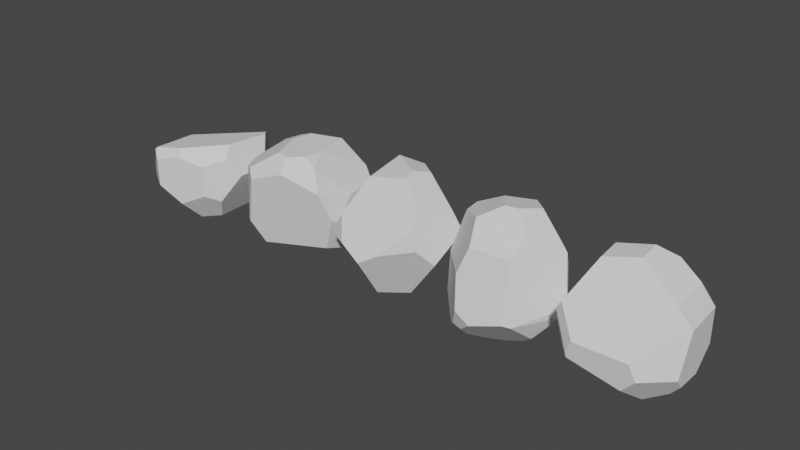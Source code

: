 # Source: Rocks_and_Pebbles.blend  (saved by Blender 2.81.16; exported with 4.5.12 LTS)
import bpy
from mathutils import Matrix  # noqa: F401  (used for matrix-valued properties, if any)

bpy.ops.wm.read_factory_settings(use_empty=True)
scene = bpy.context.scene
scene.name = 'Scene'

# ---- collections
col_collection = bpy.data.collections.new('Collection'); scene.collection.children.link(col_collection)

# ---- world
world_world = bpy.data.worlds.new('World'); scene.world = world_world
world_world.use_nodes = True; world_world.node_tree.nodes.clear()
_N = world_world.node_tree.nodes; _L = world_world.node_tree.links
n0 = _N.new('ShaderNodeOutputWorld'); n0.name = 'World Output'; n0.location = (300, 300)
n1 = _N.new('ShaderNodeBackground'); n1.name = 'Background'; n1.location = (10, 300)
n1.inputs[0].default_value = (0.05088, 0.05088, 0.05088, 1.0)
_L.new(n1.outputs[0], n0.inputs[0])
n0.is_active_output = True
world_world.color = (0.05088, 0.05088, 0.05088)
world_world.use_sun_shadow = False
world_world.sun_shadow_jitter_overblur = 0.0

# ---- meshes
me_rock_1 = bpy.data.meshes.new('Rock 1')
me_rock_1.from_pydata([(0.8416, 0.2788, 0.2005), (0.6265, 0.5318, 0.603), (0.8416, -0.1989, 0.2005), (-0.2981, -0.8683, 0.3771), (0.5442, 0.6287, 0.5819), (0.4003, 0.7979, 0.4486), (0.602, -0.1937, 0.649), (0.6965, -0.3676, 0.472), (0.4621, -0.6402, 0.3776), (0.06235, -0.7602, 0.4781), (0.02236, -0.6518, 0.5794), (-0.09258, 0.8834, 0.2188), (0.6683, 0.4826, -0.1264), (0.4003, 0.7979, -0.07758), (0.2443, 0.825, -0.1921), (-0.2981, -0.8683, -0.05204), (-0.8005, -0.5334, -0.139), (0.1216, 0.5134, -0.5863), (0.4511, 0.2464, -0.5361), (-0.7656, 0.3608, -0.2044), (-0.7868, -0.1628, -0.4807), (-0.4798, -0.05815, -0.7079), (-0.1829, 0.5543, -0.6386), (-0.1844, 0.8994, -0.08082), (-0.07391, 0.8802, -0.2326), (-0.2678, 0.741, -0.4538), (-0.4209, 0.7444, -0.3091), (0.6256, -0.4501, -0.2068), (0.4621, -0.6402, -0.1059), (0.05964, -0.761, -0.3036), (0.442, -0.3055, -0.5533), (0.1454, -0.4639, -0.6098), (-0.4563, -0.7629, 0.4756), (-0.4377, -0.732, 0.5044), (-0.5506, 0.03349, 0.4316), (-0.8001, -0.5337, 0.02811), (-0.7699, 0.2282, 0.1514), (-0.686, 0.2693, 0.2711)], [], [(12, 14, 13), (31, 28, 29), (22, 21, 19), (2, 0, 6), (6, 8, 7), (10, 3, 9), (9, 28, 8), (8, 27, 2), (6, 34, 10), (5, 11, 34), (26, 23, 24), (4, 12, 5), (13, 11, 5), (17, 24, 14), (12, 27, 18), (17, 21, 22), (35, 34, 36), (29, 16, 21), (23, 37, 11), (20, 36, 19), (32, 35, 15), (14, 18, 17), (18, 14, 12), (28, 30, 27), (30, 28, 31), (22, 26, 25), (26, 22, 19), (19, 21, 20), (7, 2, 6), (6, 0, 1), (8, 10, 9), (10, 8, 6), (32, 3, 33), (33, 3, 10), (28, 9, 29), (29, 9, 15), (15, 9, 3), (27, 8, 28), (8, 2, 7), (33, 10, 34), (34, 6, 4), (4, 6, 1), (4, 5, 34), (34, 11, 37), (26, 24, 25), (5, 12, 13), (12, 4, 0), (0, 4, 1), (11, 14, 23), (23, 14, 24), (14, 11, 13), (24, 17, 25), (25, 17, 22), (30, 18, 27), (27, 12, 2), (2, 12, 0), (21, 18, 31), (31, 18, 30), (21, 17, 18), (36, 34, 37), (34, 35, 33), (33, 35, 32), (16, 29, 15), (29, 21, 31), (21, 16, 20), (36, 37, 19), (19, 37, 26), (26, 37, 23), (35, 36, 16), (16, 36, 20), (3, 32, 15), (15, 35, 16)])
_uv = me_rock_1.uv_layers.new(name='UVMap')
_uv.uv.foreach_set('vector', [0.5874, 0.3932, 0.6869, 0.3727, 0.6588, 0.4107, 0.3121, 0.1994, 0.3631, 0.3991, 0.2847, 0.3296, 0.7731, 0.1846, 0.03513, 0.1382, 0.7789, 0.3615, 0.4647, 0.5014, 0.5424, 0.5014, 0.457, 0.6504, 0.457, 0.6504, 0.3633, 0.5602, 0.4273, 0.5919, 0.2819, 0.6264, 0.2157, 0.5587, 0.2857, 0.593, 0.2857, 0.593, 0.3631, 0.3991, 0.3633, 0.5602, 0.3633, 0.5602, 0.4079, 0.3651, 0.4647, 0.5014, 0.457, 0.6504, 0.34, 0.5763, 0.2819, 0.6264, 0.6587, 0.5823, 0.7461, 0.507, 0.34, 0.5763, 0.7945, 0.3295, 0.7636, 0.4085, 0.7444, 0.3583, 0.619, 0.6265, 0.5874, 0.3932, 0.6587, 0.5823, 0.6588, 0.4107, 0.7461, 0.507, 0.6587, 0.5823, 0.6825, 0.1975, 0.7444, 0.3583, 0.6869, 0.3727, 0.5874, 0.3932, 0.4079, 0.3651, 0.558, 0.2234, 0.6825, 0.1975, 0.03513, 0.1382, 0.7731, 0.1846, 0.1135, 0.4436, 0.34, 0.5763, 0.5584, 0.483, 0.2847, 0.3296, 0.1094, 0.3888, 0.03513, 0.1382, 0.7636, 0.4085, 0.5131, 0.524, 0.7461, 0.507, 0.03981, 0.2604, 0.5584, 0.483, 0.7789, 0.3615, 0.1866, 0.5908, 0.1135, 0.4436, 0.2153, 0.4182, 0.6869, 0.3727, 0.558, 0.2234, 0.6825, 0.1975, 0.558, 0.2234, 0.6869, 0.3727, 0.5874, 0.3932, 0.3631, 0.3991, 0.4165, 0.2278, 0.4079, 0.3651, 0.4165, 0.2278, 0.3631, 0.3991, 0.3121, 0.1994, 0.7731, 0.1846, 0.7945, 0.3295, 0.7854, 0.2715, 0.7945, 0.3295, 0.7731, 0.1846, 0.7789, 0.3615, 0.7789, 0.3615, 0.03513, 0.1382, 0.03981, 0.2604, 0.4273, 0.5919, 0.4647, 0.5014, 0.457, 0.6504, 0.457, 0.6504, 0.5424, 0.5014, 0.5964, 0.6338, 0.3633, 0.5602, 0.2819, 0.6264, 0.2857, 0.593, 0.2819, 0.6264, 0.3633, 0.5602, 0.457, 0.6504, 0.1866, 0.5908, 0.2157, 0.5587, 0.1907, 0.6004, 0.1907, 0.6004, 0.2157, 0.5587, 0.2819, 0.6264, 0.3631, 0.3991, 0.2857, 0.593, 0.2847, 0.3296, 0.2847, 0.3296, 0.2857, 0.593, 0.2153, 0.4182, 0.2153, 0.4182, 0.2857, 0.593, 0.2157, 0.5587, 0.4079, 0.3651, 0.3633, 0.5602, 0.3631, 0.3991, 0.3633, 0.5602, 0.4647, 0.5014, 0.4273, 0.5919, 0.1907, 0.6004, 0.2819, 0.6264, 0.34, 0.5763, 0.34, 0.5763, 0.457, 0.6504, 0.619, 0.6265, 0.619, 0.6265, 0.457, 0.6504, 0.5964, 0.6338, 0.619, 0.6265, 0.6587, 0.5823, 0.34, 0.5763, 0.34, 0.5763, 0.7461, 0.507, 0.5131, 0.524, 0.7945, 0.3295, 0.7444, 0.3583, 0.7854, 0.2715, 0.6587, 0.5823, 0.5874, 0.3932, 0.6588, 0.4107, 0.5874, 0.3932, 0.619, 0.6265, 0.5424, 0.5014, 0.5424, 0.5014, 0.619, 0.6265, 0.5964, 0.6338, 0.7461, 0.507, 0.6869, 0.3727, 0.7636, 0.4085, 0.7636, 0.4085, 0.6869, 0.3727, 0.7444, 0.3583, 0.6869, 0.3727, 0.7461, 0.507, 0.6588, 0.4107, 0.7444, 0.3583, 0.6825, 0.1975, 0.7854, 0.2715, 0.7854, 0.2715, 0.6825, 0.1975, 0.7731, 0.1846, 0.4165, 0.2278, 0.558, 0.2234, 0.4079, 0.3651, 0.4079, 0.3651, 0.5874, 0.3932, 0.4647, 0.5014, 0.4647, 0.5014, 0.5874, 0.3932, 0.5424, 0.5014, 0.03513, 0.1382, 0.558, 0.2234, 0.3121, 0.1994, 0.3121, 0.1994, 0.558, 0.2234, 0.4165, 0.2278, 0.03513, 0.1382, 0.6825, 0.1975, 0.558, 0.2234, 0.5584, 0.483, 0.34, 0.5763, 0.5131, 0.524, 0.34, 0.5763, 0.1135, 0.4436, 0.1907, 0.6004, 0.1907, 0.6004, 0.1135, 0.4436, 0.1866, 0.5908, 0.1094, 0.3888, 0.2847, 0.3296, 0.2153, 0.4182, 0.2847, 0.3296, 0.03513, 0.1382, 0.3121, 0.1994, 0.03513, 0.1382, 0.1094, 0.3888, 0.03981, 0.2604, 0.5584, 0.483, 0.5131, 0.524, 0.7789, 0.3615, 0.7789, 0.3615, 0.5131, 0.524, 0.7945, 0.3295, 0.7945, 0.3295, 0.5131, 0.524, 0.7636, 0.4085, 0.1135, 0.4436, 0.5584, 0.483, 0.1094, 0.3888, 0.1094, 0.3888, 0.5584, 0.483, 0.03981, 0.2604, 0.2157, 0.5587, 0.1866, 0.5908, 0.2153, 0.4182, 0.2153, 0.4182, 0.1135, 0.4436, 0.1094, 0.3888])
_ca = me_rock_1.color_attributes.new('Col', 'BYTE_COLOR', 'CORNER')
_ca.data.foreach_set('color', [0.07421, 0.15, 0.1714, 1.0, 0.07421, 0.15, 0.1714, 1.0, 0.07421, 0.15, 0.1714, 1.0, 0.01298, 0.03689, 0.05127, 1.0, 0.07421, 0.15, 0.1714, 1.0, 0.07421, 0.15, 0.1714, 1.0, 0.01298, 0.03689, 0.05127, 1.0, 0.01298, 0.03689, 0.05127, 1.0, 0.07421, 0.15, 0.1714, 1.0, 0.07421, 0.15, 0.1714, 1.0, 0.07421, 0.15, 0.1714, 1.0, 0.2747, 0.3564, 0.3813, 1.0, 0.2747, 0.3564, 0.3813, 1.0, 0.07421, 0.15, 0.1714, 1.0, 0.07421, 0.15, 0.1714, 1.0, 0.2747, 0.3564, 0.3813, 1.0, 0.2747, 0.3564, 0.3813, 1.0, 0.2747, 0.3564, 0.3813, 1.0, 0.2747, 0.3564, 0.3813, 1.0, 0.07421, 0.15, 0.1714, 1.0, 0.07421, 0.15, 0.1714, 1.0, 0.07421, 0.15, 0.1714, 1.0, 0.07421, 0.15, 0.1714, 1.0, 0.07421, 0.15, 0.1714, 1.0, 0.2747, 0.3564, 0.3813, 1.0, 0.07421, 0.15, 0.1714, 1.0, 0.2747, 0.3564, 0.3813, 1.0, 0.2747, 0.3564, 0.3813, 1.0, 0.07421, 0.15, 0.1714, 1.0, 0.07421, 0.15, 0.1714, 1.0, 0.07421, 0.15, 0.1714, 1.0, 0.07421, 0.15, 0.1714, 1.0, 0.07421, 0.15, 0.1714, 1.0, 0.2747, 0.3564, 0.3813, 1.0, 0.07421, 0.15, 0.1714, 1.0, 0.2747, 0.3564, 0.3813, 1.0, 0.07421, 0.15, 0.1714, 1.0, 0.07421, 0.15, 0.1714, 1.0, 0.2747, 0.3564, 0.3813, 1.0, 0.01298, 0.03689, 0.05127, 1.0, 0.07421, 0.15, 0.1714, 1.0, 0.07421, 0.15, 0.1714, 1.0, 0.07421, 0.15, 0.1714, 1.0, 0.07421, 0.15, 0.1714, 1.0, 0.01298, 0.03689, 0.05127, 1.0, 0.01298, 0.03689, 0.05127, 1.0, 0.01298, 0.03689, 0.05127, 1.0, 0.01298, 0.03689, 0.05127, 1.0, 0.07421, 0.15, 0.1714, 1.0, 0.07421, 0.15, 0.1714, 1.0, 0.07421, 0.15, 0.1714, 1.0, 0.07421, 0.15, 0.1714, 1.0, 0.07421, 0.15, 0.1714, 1.0, 0.01298, 0.03689, 0.05127, 1.0, 0.07421, 0.15, 0.1714, 1.0, 0.07421, 0.15, 0.1714, 1.0, 0.07421, 0.15, 0.1714, 1.0, 0.01298, 0.03689, 0.05127, 1.0, 0.07421, 0.15, 0.1714, 1.0, 0.07421, 0.15, 0.1714, 1.0, 0.2747, 0.3564, 0.3813, 1.0, 0.07421, 0.15, 0.1714, 1.0, 0.07421, 0.15, 0.1714, 1.0, 0.07421, 0.15, 0.1714, 1.0, 0.01298, 0.03689, 0.05127, 1.0, 0.01298, 0.03689, 0.05127, 1.0, 0.01298, 0.03689, 0.05127, 1.0, 0.07421, 0.15, 0.1714, 1.0, 0.07421, 0.15, 0.1714, 1.0, 0.07421, 0.15, 0.1714, 1.0, 0.01298, 0.03689, 0.05127, 1.0, 0.07421, 0.15, 0.1714, 1.0, 0.01298, 0.03689, 0.05127, 1.0, 0.07421, 0.15, 0.1714, 1.0, 0.01298, 0.03689, 0.05127, 1.0, 0.01298, 0.03689, 0.05127, 1.0, 0.07421, 0.15, 0.1714, 1.0, 0.01298, 0.03689, 0.05127, 1.0, 0.07421, 0.15, 0.1714, 1.0, 0.01298, 0.03689, 0.05127, 1.0, 0.07421, 0.15, 0.1714, 1.0, 0.07421, 0.15, 0.1714, 1.0, 0.01298, 0.03689, 0.05127, 1.0, 0.01298, 0.03689, 0.05127, 1.0, 0.07421, 0.15, 0.1714, 1.0, 0.07421, 0.15, 0.1714, 1.0, 0.2747, 0.3564, 0.3813, 1.0, 0.2747, 0.3564, 0.3813, 1.0, 0.07421, 0.15, 0.1714, 1.0, 0.2747, 0.3564, 0.3813, 1.0, 0.07421, 0.15, 0.1714, 1.0, 0.2747, 0.3564, 0.3813, 1.0, 0.2747, 0.3564, 0.3813, 1.0, 0.2747, 0.3564, 0.3813, 1.0, 0.07421, 0.15, 0.1714, 1.0, 0.2747, 0.3564, 0.3813, 1.0, 0.2747, 0.3564, 0.3813, 1.0, 0.2747, 0.3564, 0.3813, 1.0, 0.2747, 0.3564, 0.3813, 1.0, 0.2747, 0.3564, 0.3813, 1.0, 0.2747, 0.3564, 0.3813, 1.0, 0.2747, 0.3564, 0.3813, 1.0, 0.07421, 0.15, 0.1714, 1.0, 0.2747, 0.3564, 0.3813, 1.0, 0.07421, 0.15, 0.1714, 1.0, 0.07421, 0.15, 0.1714, 1.0, 0.2747, 0.3564, 0.3813, 1.0, 0.07421, 0.15, 0.1714, 1.0, 0.07421, 0.15, 0.1714, 1.0, 0.2747, 0.3564, 0.3813, 1.0, 0.2747, 0.3564, 0.3813, 1.0, 0.07421, 0.15, 0.1714, 1.0, 0.07421, 0.15, 0.1714, 1.0, 0.07421, 0.15, 0.1714, 1.0, 0.07421, 0.15, 0.1714, 1.0, 0.07421, 0.15, 0.1714, 1.0, 0.07421, 0.15, 0.1714, 1.0, 0.2747, 0.3564, 0.3813, 1.0, 0.2747, 0.3564, 0.3813, 1.0, 0.07421, 0.15, 0.1714, 1.0, 0.07421, 0.15, 0.1714, 1.0, 0.2747, 0.3564, 0.3813, 1.0, 0.2747, 0.3564, 0.3813, 1.0, 0.2747, 0.3564, 0.3813, 1.0, 0.2747, 0.3564, 0.3813, 1.0, 0.2747, 0.3564, 0.3813, 1.0, 0.2747, 0.3564, 0.3813, 1.0, 0.2747, 0.3564, 0.3813, 1.0, 0.07421, 0.15, 0.1714, 1.0, 0.07421, 0.15, 0.1714, 1.0, 0.07421, 0.15, 0.1714, 1.0, 0.07421, 0.15, 0.1714, 1.0, 0.07421, 0.15, 0.1714, 1.0, 0.07421, 0.15, 0.1714, 1.0, 0.01298, 0.03689, 0.05127, 1.0, 0.2747, 0.3564, 0.3813, 1.0, 0.07421, 0.15, 0.1714, 1.0, 0.07421, 0.15, 0.1714, 1.0, 0.07421, 0.15, 0.1714, 1.0, 0.2747, 0.3564, 0.3813, 1.0, 0.07421, 0.15, 0.1714, 1.0, 0.07421, 0.15, 0.1714, 1.0, 0.2747, 0.3564, 0.3813, 1.0, 0.2747, 0.3564, 0.3813, 1.0, 0.07421, 0.15, 0.1714, 1.0, 0.07421, 0.15, 0.1714, 1.0, 0.07421, 0.15, 0.1714, 1.0, 0.07421, 0.15, 0.1714, 1.0, 0.07421, 0.15, 0.1714, 1.0, 0.07421, 0.15, 0.1714, 1.0, 0.07421, 0.15, 0.1714, 1.0, 0.07421, 0.15, 0.1714, 1.0, 0.07421, 0.15, 0.1714, 1.0, 0.07421, 0.15, 0.1714, 1.0, 0.01298, 0.03689, 0.05127, 1.0, 0.01298, 0.03689, 0.05127, 1.0, 0.01298, 0.03689, 0.05127, 1.0, 0.01298, 0.03689, 0.05127, 1.0, 0.01298, 0.03689, 0.05127, 1.0, 0.01298, 0.03689, 0.05127, 1.0, 0.01298, 0.03689, 0.05127, 1.0, 0.07421, 0.15, 0.1714, 1.0, 0.07421, 0.15, 0.1714, 1.0, 0.07421, 0.15, 0.1714, 1.0, 0.07421, 0.15, 0.1714, 1.0, 0.07421, 0.15, 0.1714, 1.0, 0.07421, 0.15, 0.1714, 1.0, 0.07421, 0.15, 0.1714, 1.0, 0.01298, 0.03689, 0.05127, 1.0, 0.01298, 0.03689, 0.05127, 1.0, 0.01298, 0.03689, 0.05127, 1.0, 0.01298, 0.03689, 0.05127, 1.0, 0.01298, 0.03689, 0.05127, 1.0, 0.01298, 0.03689, 0.05127, 1.0, 0.01298, 0.03689, 0.05127, 1.0, 0.01298, 0.03689, 0.05127, 1.0, 0.01298, 0.03689, 0.05127, 1.0, 0.07421, 0.15, 0.1714, 1.0, 0.07421, 0.15, 0.1714, 1.0, 0.07421, 0.15, 0.1714, 1.0, 0.07421, 0.15, 0.1714, 1.0, 0.07421, 0.15, 0.1714, 1.0, 0.2747, 0.3564, 0.3813, 1.0, 0.2747, 0.3564, 0.3813, 1.0, 0.07421, 0.15, 0.1714, 1.0, 0.2747, 0.3564, 0.3813, 1.0, 0.07421, 0.15, 0.1714, 1.0, 0.07421, 0.15, 0.1714, 1.0, 0.07421, 0.15, 0.1714, 1.0, 0.07421, 0.15, 0.1714, 1.0, 0.01298, 0.03689, 0.05127, 1.0, 0.01298, 0.03689, 0.05127, 1.0, 0.01298, 0.03689, 0.05127, 1.0, 0.07421, 0.15, 0.1714, 1.0, 0.01298, 0.03689, 0.05127, 1.0, 0.07421, 0.15, 0.1714, 1.0, 0.07421, 0.15, 0.1714, 1.0, 0.07421, 0.15, 0.1714, 1.0, 0.07421, 0.15, 0.1714, 1.0, 0.07421, 0.15, 0.1714, 1.0, 0.07421, 0.15, 0.1714, 1.0, 0.07421, 0.15, 0.1714, 1.0, 0.07421, 0.15, 0.1714, 1.0, 0.07421, 0.15, 0.1714, 1.0, 0.07421, 0.15, 0.1714, 1.0, 0.07421, 0.15, 0.1714, 1.0, 0.07421, 0.15, 0.1714, 1.0, 0.07421, 0.15, 0.1714, 1.0, 0.07421, 0.15, 0.1714, 1.0, 0.01298, 0.03689, 0.05127, 1.0, 0.2747, 0.3564, 0.3813, 1.0, 0.2747, 0.3564, 0.3813, 1.0, 0.07421, 0.15, 0.1714, 1.0, 0.07421, 0.15, 0.1714, 1.0, 0.07421, 0.15, 0.1714, 1.0, 0.07421, 0.15, 0.1714, 1.0])
me_rock_1.use_remesh_fix_poles = True
me_rock_1.use_remesh_preserve_attributes = False
me_rock_1.use_mirror_vertex_groups = False
me_rock_1.use_paint_bone_selection = False
me_rock_1.use_paint_mask_vertex = True
me_rock_1.update()
me_rock_2 = bpy.data.meshes.new('Rock 2')
me_rock_2.from_pydata([(0.342, -0.3416, 0.7705), (0.1844, -0.555, 0.7893), (-0.2374, -0.01276, 0.7793), (-0.01225, -0.5095, 0.7959), (-0.3707, -0.7584, 0.5449), (0.2794, -0.7816, 0.624), (-0.1944, -0.9012, 0.4581), (-0.4012, -0.7846, -0.3047), (-0.2419, -0.6446, -0.6572), (-0.9285, -0.1001, -0.2199), (-0.8942, -0.1425, 0.3608), (-0.5679, -0.6087, 0.4687), (-0.5095, -0.7019, -0.3369), (-0.4164, -0.4904, -0.7409), (-0.6328, -0.5271, -0.4967), (0.7702, -0.555, 0.3758), (0.6985, -0.3486, -0.5676), (0.7779, -0.07751, -0.639), (0.8879, -0.4114, -0.04865), (0.9122, -0.2955, -0.1026), (0.3552, -0.02712, 0.7529), (0.5227, -0.3474, 0.6405), (0.8638, 0.01362, 0.2144), (-0.222, 0.3532, 0.7589), (-0.5263, 0.6478, 0.4417), (0.2072, 0.5633, 0.7278), (-0.03209, 0.7606, 0.5046), (0.7854, 0.5676, 0.1884), (0.0003228, 0.8469, 0.3392), (0.5933, 0.659, 0.3711), (0.8733, 0.01745, -0.5005), (0.8038, 0.4858, -0.2905), (-0.4037, -0.09319, -0.8659), (-0.8822, 0.1805, 0.3178), (0.4059, 0.5589, -0.6467), (0.3397, 0.3015, -0.8466), (-0.3303, 0.603, -0.6268), (-0.894, -0.09795, -0.3345), (-0.4879, 0.02705, -0.8086), (-0.4267, 0.5281, -0.6378), (-0.9159, -0.009855, -0.2613), (-0.553, 0.1576, 0.6425), (-0.4748, 0.387, 0.6567), (-0.5989, 0.5395, 0.5025), (-0.6656, 0.5023, 0.4501), (-0.2115, 0.8829, 0.131), (-0.3685, 0.8248, 0.1589), (-0.08896, 0.7406, -0.5159)], [], [(29, 28, 26), (8, 14, 13), (12, 8, 7), (40, 39, 38), (1, 21, 0), (3, 6, 5), (6, 4, 11), (3, 11, 4), (12, 11, 9), (8, 12, 14), (15, 7, 18), (9, 11, 10), (14, 9, 37), (30, 22, 19), (18, 19, 22), (0, 21, 20), (41, 2, 23), (12, 9, 14), (2, 11, 3), (3, 0, 2), (20, 22, 29), (46, 36, 39), (41, 11, 2), (30, 16, 17), (7, 5, 6), (11, 41, 10), (7, 11, 12), (6, 11, 7), (14, 32, 13), (3, 5, 1), (33, 40, 9), (16, 7, 8), (6, 3, 4), (15, 5, 7), (8, 35, 16), (35, 30, 17), (18, 7, 16), (5, 21, 1), (36, 38, 39), (37, 9, 40), (42, 24, 43), (21, 5, 15), (41, 42, 44), (35, 36, 47), (24, 44, 43), (40, 38, 37), (29, 26, 25), (28, 47, 45), (46, 26, 28), (27, 22, 31), (31, 22, 30), (18, 22, 15), (41, 23, 42), (2, 20, 23), (23, 20, 25), (20, 2, 0), (0, 3, 1), (20, 29, 25), (29, 22, 27), (22, 21, 15), (21, 22, 20), (36, 46, 47), (47, 46, 45), (18, 16, 19), (19, 16, 30), (32, 14, 38), (38, 14, 37), (33, 9, 10), (16, 35, 17), (35, 8, 32), (32, 8, 13), (30, 34, 31), (34, 30, 35), (32, 38, 35), (35, 38, 36), (24, 23, 26), (26, 23, 25), (24, 42, 23), (41, 33, 10), (33, 41, 44), (44, 42, 43), (35, 47, 34), (44, 46, 33), (33, 46, 40), (40, 46, 39), (46, 44, 24), (47, 28, 34), (34, 29, 31), (31, 29, 27), (29, 34, 28), (26, 46, 24), (46, 28, 45)])
_uv = me_rock_2.uv_layers.new(name='UVMap')
_uv.uv.foreach_set('vector', [0.6447, 0.6161, 0.7564, 0.6052, 0.7626, 0.6616, 0.1879, 0.262, 0.09804, 0.3251, 0.1223, 0.2224, 0.1396, 0.3806, 0.1879, 0.262, 0.1644, 0.3905, 0.3843, 0.4086, 0.8569, 0.2774, 0.8967, 0.1844, 0.31, 0.7809, 0.4186, 0.7207, 0.4055, 0.7716, 0.2786, 0.7842, 0.209, 0.6453, 0.3039, 0.7081, 0.209, 0.6453, 0.1757, 0.6782, 0.1269, 0.6502, 0.2786, 0.7842, 0.1269, 0.6502, 0.1757, 0.6782, 0.1396, 0.3806, 0.1269, 0.6502, 0.007292, 0.4223, 0.1879, 0.262, 0.1396, 0.3806, 0.09804, 0.3251, 0.4018, 0.6172, 0.1644, 0.3905, 0.4354, 0.4782, 0.007292, 0.4223, 0.1269, 0.6502, 0.0177, 0.6214, 0.09804, 0.3251, 0.007292, 0.4223, 0.01667, 0.3888, 0.5137, 0.3248, 0.5104, 0.5645, 0.456, 0.4606, 0.4354, 0.4782, 0.456, 0.4606, 0.5104, 0.5645, 0.4055, 0.7716, 0.4186, 0.7207, 0.497, 0.763, 0.7663, 0.7171, 0.4815, 0.7759, 0.6826, 0.7656, 0.1396, 0.3806, 0.007292, 0.4223, 0.09804, 0.3251, 0.4815, 0.7759, 0.1269, 0.6502, 0.2786, 0.7842, 0.2786, 0.7842, 0.4055, 0.7716, 0.4815, 0.7759, 0.497, 0.763, 0.5104, 0.5645, 0.6447, 0.6161, 0.819, 0.5448, 0.8297, 0.2759, 0.8438, 0.2806, 0.7663, 0.7171, 0.1269, 0.6502, 0.4815, 0.7759, 0.5137, 0.3248, 0.4222, 0.299, 0.4955, 0.2696, 0.1644, 0.3905, 0.3039, 0.7081, 0.209, 0.6453, 0.1269, 0.6502, 0.7663, 0.7171, 0.009344, 0.6246, 0.1644, 0.3905, 0.1269, 0.6502, 0.1396, 0.3806, 0.209, 0.6453, 0.1269, 0.6502, 0.1644, 0.3905, 0.09804, 0.3251, 0.812, 0.1495, 0.1223, 0.2224, 0.2786, 0.7842, 0.3039, 0.7081, 0.31, 0.7809, 0.9629, 0.6024, 0.2065, 0.4184, 0.007292, 0.4223, 0.4222, 0.299, 0.1644, 0.3905, 0.1879, 0.262, 0.209, 0.6453, 0.2786, 0.7842, 0.1757, 0.6782, 0.4018, 0.6172, 0.3039, 0.7081, 0.1644, 0.3905, 0.1879, 0.262, 0.6397, 0.1632, 0.4222, 0.299, 0.6342, 0.1648, 0.5137, 0.3248, 0.5011, 0.2793, 0.4354, 0.4782, 0.1644, 0.3905, 0.4222, 0.299, 0.3039, 0.7081, 0.4186, 0.7207, 0.31, 0.7809, 0.8305, 0.2746, 0.8967, 0.1844, 0.8566, 0.27, 0.01667, 0.3888, 0.007292, 0.4223, 2.006e-08, 0.4165, 0.8161, 0.7218, 0.8574, 0.6388, 0.875, 0.6543, 0.4186, 0.7207, 0.3039, 0.7081, 0.4018, 0.6172, 0.7663, 0.7171, 0.8161, 0.7218, 0.8929, 0.6419, 0.6342, 0.1648, 0.8305, 0.2746, 0.771, 0.3183, 0.8578, 0.627, 0.8929, 0.6419, 0.875, 0.6396, 0.3843, 0.4086, 0.8967, 0.1844, 0.007319, 0.3842, 0.6447, 0.6161, 0.7626, 0.6616, 0.6895, 0.7504, 0.7564, 0.6052, 0.771, 0.3183, 0.7903, 0.5359, 0.819, 0.5448, 0.7626, 0.6616, 0.7564, 0.6052, 0.61, 0.5537, 0.5104, 0.5645, 0.5974, 0.3987, 0.5974, 0.3987, 0.5104, 0.5645, 0.5137, 0.3248, 0.4354, 0.4782, 0.5104, 0.5645, 0.4148, 0.6302, 0.7663, 0.7171, 0.6826, 0.7656, 0.8161, 0.7218, 0.4815, 0.7759, 0.497, 0.763, 0.6826, 0.7656, 0.6826, 0.7656, 0.497, 0.763, 0.6756, 0.7494, 0.497, 0.763, 0.4815, 0.7759, 0.4055, 0.7716, 0.4055, 0.7716, 0.2786, 0.7842, 0.31, 0.7809, 0.497, 0.763, 0.6447, 0.6161, 0.6756, 0.7494, 0.6447, 0.6161, 0.5104, 0.5645, 0.61, 0.5537, 0.5104, 0.5645, 0.4186, 0.7207, 0.4148, 0.6302, 0.4186, 0.7207, 0.5104, 0.5645, 0.497, 0.763, 0.8297, 0.2759, 0.819, 0.5448, 0.771, 0.3183, 0.771, 0.3183, 0.819, 0.5448, 0.7903, 0.5359, 0.4354, 0.4782, 0.4222, 0.299, 0.456, 0.4606, 0.456, 0.4606, 0.4222, 0.299, 0.5137, 0.3248, 0.812, 0.1495, 0.09804, 0.3251, 0.8967, 0.1844, 0.8967, 0.1844, 0.09804, 0.3251, 0.01667, 0.3888, 0.9629, 0.6024, 0.007292, 0.4223, 0.01466, 0.6108, 0.4222, 0.299, 0.6397, 0.1632, 0.4993, 0.2668, 0.6397, 0.1632, 0.1879, 0.262, 0.812, 0.1495, 0.812, 0.1495, 0.1879, 0.262, 0.1223, 0.2224, 0.5137, 0.3248, 0.6654, 0.2649, 0.5974, 0.3987, 0.6654, 0.2649, 0.5137, 0.3248, 0.6342, 0.1648, 0.812, 0.1495, 0.8967, 0.1844, 0.6397, 0.1632, 0.6397, 0.1632, 0.8967, 0.1844, 0.8305, 0.2746, 0.8574, 0.6388, 0.6826, 0.7656, 0.7626, 0.6616, 0.7626, 0.6616, 0.6826, 0.7656, 0.6895, 0.7504, 0.8574, 0.6388, 0.8161, 0.7218, 0.6826, 0.7656, 0.7663, 0.7171, 0.9559, 0.6029, 0.005784, 0.6214, 0.9559, 0.6029, 0.7663, 0.7171, 0.8929, 0.6419, 0.8929, 0.6419, 0.8161, 0.7218, 0.8802, 0.6608, 0.6342, 0.1648, 0.771, 0.3183, 0.6654, 0.2649, 0.8929, 0.6419, 0.819, 0.5448, 0.9602, 0.5965, 0.9602, 0.5965, 0.819, 0.5448, 0.3843, 0.4086, 0.3843, 0.4086, 0.819, 0.5448, 0.8473, 0.2843, 0.819, 0.5448, 0.8929, 0.6419, 0.8578, 0.627, 0.771, 0.3183, 0.7564, 0.6052, 0.6654, 0.2649, 0.6654, 0.2649, 0.6447, 0.6161, 0.5974, 0.3987, 0.5974, 0.3987, 0.6447, 0.6161, 0.61, 0.5537, 0.6447, 0.6161, 0.6654, 0.2649, 0.7564, 0.6052, 0.7626, 0.6616, 0.819, 0.5448, 0.8578, 0.627, 0.819, 0.5448, 0.7564, 0.6052, 0.7903, 0.5359])
_ca = me_rock_2.color_attributes.new('Col', 'BYTE_COLOR', 'CORNER')
_ca.data.foreach_set('color', [0.07421, 0.15, 0.1714, 1.0, 0.07421, 0.15, 0.1714, 1.0, 0.07421, 0.15, 0.1714, 1.0, 0.01298, 0.03689, 0.05127, 1.0, 0.07421, 0.15, 0.1714, 1.0, 0.01298, 0.03689, 0.05127, 1.0, 0.07421, 0.15, 0.1714, 1.0, 0.01298, 0.03689, 0.05127, 1.0, 0.07421, 0.15, 0.1714, 1.0, 0.07421, 0.15, 0.1714, 1.0, 0.01298, 0.03689, 0.05127, 1.0, 0.01298, 0.03689, 0.05127, 1.0, 0.2747, 0.3564, 0.3813, 1.0, 0.07421, 0.15, 0.1714, 1.0, 0.2747, 0.3564, 0.3813, 1.0, 0.2747, 0.3564, 0.3813, 1.0, 0.07421, 0.15, 0.1714, 1.0, 0.07421, 0.15, 0.1714, 1.0, 0.07421, 0.15, 0.1714, 1.0, 0.07421, 0.15, 0.1714, 1.0, 0.07421, 0.15, 0.1714, 1.0, 0.2747, 0.3564, 0.3813, 1.0, 0.07421, 0.15, 0.1714, 1.0, 0.07421, 0.15, 0.1714, 1.0, 0.07421, 0.15, 0.1714, 1.0, 0.07421, 0.15, 0.1714, 1.0, 0.07421, 0.15, 0.1714, 1.0, 0.01298, 0.03689, 0.05127, 1.0, 0.07421, 0.15, 0.1714, 1.0, 0.07421, 0.15, 0.1714, 1.0, 0.07421, 0.15, 0.1714, 1.0, 0.07421, 0.15, 0.1714, 1.0, 0.07421, 0.15, 0.1714, 1.0, 0.07421, 0.15, 0.1714, 1.0, 0.07421, 0.15, 0.1714, 1.0, 0.07421, 0.15, 0.1714, 1.0, 0.07421, 0.15, 0.1714, 1.0, 0.07421, 0.15, 0.1714, 1.0, 0.07421, 0.15, 0.1714, 1.0, 0.07421, 0.15, 0.1714, 1.0, 0.07421, 0.15, 0.1714, 1.0, 0.07421, 0.15, 0.1714, 1.0, 0.07421, 0.15, 0.1714, 1.0, 0.07421, 0.15, 0.1714, 1.0, 0.07421, 0.15, 0.1714, 1.0, 0.2747, 0.3564, 0.3813, 1.0, 0.07421, 0.15, 0.1714, 1.0, 0.2747, 0.3564, 0.3813, 1.0, 0.2747, 0.3564, 0.3813, 1.0, 0.2747, 0.3564, 0.3813, 1.0, 0.2747, 0.3564, 0.3813, 1.0, 0.07421, 0.15, 0.1714, 1.0, 0.07421, 0.15, 0.1714, 1.0, 0.07421, 0.15, 0.1714, 1.0, 0.2747, 0.3564, 0.3813, 1.0, 0.07421, 0.15, 0.1714, 1.0, 0.2747, 0.3564, 0.3813, 1.0, 0.2747, 0.3564, 0.3813, 1.0, 0.2747, 0.3564, 0.3813, 1.0, 0.2747, 0.3564, 0.3813, 1.0, 0.2747, 0.3564, 0.3813, 1.0, 0.07421, 0.15, 0.1714, 1.0, 0.07421, 0.15, 0.1714, 1.0, 0.07421, 0.15, 0.1714, 1.0, 0.01298, 0.03689, 0.05127, 1.0, 0.01298, 0.03689, 0.05127, 1.0, 0.2747, 0.3564, 0.3813, 1.0, 0.07421, 0.15, 0.1714, 1.0, 0.2747, 0.3564, 0.3813, 1.0, 0.07421, 0.15, 0.1714, 1.0, 0.01298, 0.03689, 0.05127, 1.0, 0.01298, 0.03689, 0.05127, 1.0, 0.07421, 0.15, 0.1714, 1.0, 0.07421, 0.15, 0.1714, 1.0, 0.07421, 0.15, 0.1714, 1.0, 0.07421, 0.15, 0.1714, 1.0, 0.2747, 0.3564, 0.3813, 1.0, 0.07421, 0.15, 0.1714, 1.0, 0.07421, 0.15, 0.1714, 1.0, 0.07421, 0.15, 0.1714, 1.0, 0.07421, 0.15, 0.1714, 1.0, 0.07421, 0.15, 0.1714, 1.0, 0.07421, 0.15, 0.1714, 1.0, 0.07421, 0.15, 0.1714, 1.0, 0.07421, 0.15, 0.1714, 1.0, 0.01298, 0.03689, 0.05127, 1.0, 0.01298, 0.03689, 0.05127, 1.0, 0.2747, 0.3564, 0.3813, 1.0, 0.07421, 0.15, 0.1714, 1.0, 0.2747, 0.3564, 0.3813, 1.0, 0.07421, 0.15, 0.1714, 1.0, 0.07421, 0.15, 0.1714, 1.0, 0.07421, 0.15, 0.1714, 1.0, 0.01298, 0.03689, 0.05127, 1.0, 0.07421, 0.15, 0.1714, 1.0, 0.01298, 0.03689, 0.05127, 1.0, 0.07421, 0.15, 0.1714, 1.0, 0.2747, 0.3564, 0.3813, 1.0, 0.07421, 0.15, 0.1714, 1.0, 0.07421, 0.15, 0.1714, 1.0, 0.07421, 0.15, 0.1714, 1.0, 0.07421, 0.15, 0.1714, 1.0, 0.01298, 0.03689, 0.05127, 1.0, 0.01298, 0.03689, 0.05127, 1.0, 0.01298, 0.03689, 0.05127, 1.0, 0.01298, 0.03689, 0.05127, 1.0, 0.07421, 0.15, 0.1714, 1.0, 0.01298, 0.03689, 0.05127, 1.0, 0.07421, 0.15, 0.1714, 1.0, 0.07421, 0.15, 0.1714, 1.0, 0.01298, 0.03689, 0.05127, 1.0, 0.07421, 0.15, 0.1714, 1.0, 0.07421, 0.15, 0.1714, 1.0, 0.2747, 0.3564, 0.3813, 1.0, 0.01298, 0.03689, 0.05127, 1.0, 0.01298, 0.03689, 0.05127, 1.0, 0.01298, 0.03689, 0.05127, 1.0, 0.07421, 0.15, 0.1714, 1.0, 0.07421, 0.15, 0.1714, 1.0, 0.07421, 0.15, 0.1714, 1.0, 0.2747, 0.3564, 0.3813, 1.0, 0.07421, 0.15, 0.1714, 1.0, 0.07421, 0.15, 0.1714, 1.0, 0.07421, 0.15, 0.1714, 1.0, 0.07421, 0.15, 0.1714, 1.0, 0.07421, 0.15, 0.1714, 1.0, 0.2747, 0.3564, 0.3813, 1.0, 0.2747, 0.3564, 0.3813, 1.0, 0.07421, 0.15, 0.1714, 1.0, 0.01298, 0.03689, 0.05127, 1.0, 0.01298, 0.03689, 0.05127, 1.0, 0.07421, 0.15, 0.1714, 1.0, 0.07421, 0.15, 0.1714, 1.0, 0.07421, 0.15, 0.1714, 1.0, 0.07421, 0.15, 0.1714, 1.0, 0.07421, 0.15, 0.1714, 1.0, 0.01298, 0.03689, 0.05127, 1.0, 0.07421, 0.15, 0.1714, 1.0, 0.07421, 0.15, 0.1714, 1.0, 0.07421, 0.15, 0.1714, 1.0, 0.2747, 0.3564, 0.3813, 1.0, 0.07421, 0.15, 0.1714, 1.0, 0.07421, 0.15, 0.1714, 1.0, 0.07421, 0.15, 0.1714, 1.0, 0.07421, 0.15, 0.1714, 1.0, 0.07421, 0.15, 0.1714, 1.0, 0.07421, 0.15, 0.1714, 1.0, 0.07421, 0.15, 0.1714, 1.0, 0.07421, 0.15, 0.1714, 1.0, 0.07421, 0.15, 0.1714, 1.0, 0.07421, 0.15, 0.1714, 1.0, 0.07421, 0.15, 0.1714, 1.0, 0.07421, 0.15, 0.1714, 1.0, 0.07421, 0.15, 0.1714, 1.0, 0.07421, 0.15, 0.1714, 1.0, 0.07421, 0.15, 0.1714, 1.0, 0.2747, 0.3564, 0.3813, 1.0, 0.2747, 0.3564, 0.3813, 1.0, 0.2747, 0.3564, 0.3813, 1.0, 0.2747, 0.3564, 0.3813, 1.0, 0.2747, 0.3564, 0.3813, 1.0, 0.2747, 0.3564, 0.3813, 1.0, 0.2747, 0.3564, 0.3813, 1.0, 0.2747, 0.3564, 0.3813, 1.0, 0.2747, 0.3564, 0.3813, 1.0, 0.2747, 0.3564, 0.3813, 1.0, 0.2747, 0.3564, 0.3813, 1.0, 0.2747, 0.3564, 0.3813, 1.0, 0.2747, 0.3564, 0.3813, 1.0, 0.2747, 0.3564, 0.3813, 1.0, 0.2747, 0.3564, 0.3813, 1.0, 0.2747, 0.3564, 0.3813, 1.0, 0.07421, 0.15, 0.1714, 1.0, 0.2747, 0.3564, 0.3813, 1.0, 0.07421, 0.15, 0.1714, 1.0, 0.07421, 0.15, 0.1714, 1.0, 0.07421, 0.15, 0.1714, 1.0, 0.07421, 0.15, 0.1714, 1.0, 0.07421, 0.15, 0.1714, 1.0, 0.07421, 0.15, 0.1714, 1.0, 0.07421, 0.15, 0.1714, 1.0, 0.07421, 0.15, 0.1714, 1.0, 0.2747, 0.3564, 0.3813, 1.0, 0.01298, 0.03689, 0.05127, 1.0, 0.07421, 0.15, 0.1714, 1.0, 0.07421, 0.15, 0.1714, 1.0, 0.07421, 0.15, 0.1714, 1.0, 0.07421, 0.15, 0.1714, 1.0, 0.07421, 0.15, 0.1714, 1.0, 0.07421, 0.15, 0.1714, 1.0, 0.01298, 0.03689, 0.05127, 1.0, 0.07421, 0.15, 0.1714, 1.0, 0.07421, 0.15, 0.1714, 1.0, 0.01298, 0.03689, 0.05127, 1.0, 0.07421, 0.15, 0.1714, 1.0, 0.01298, 0.03689, 0.05127, 1.0, 0.07421, 0.15, 0.1714, 1.0, 0.01298, 0.03689, 0.05127, 1.0, 0.01298, 0.03689, 0.05127, 1.0, 0.07421, 0.15, 0.1714, 1.0, 0.07421, 0.15, 0.1714, 1.0, 0.07421, 0.15, 0.1714, 1.0, 0.07421, 0.15, 0.1714, 1.0, 0.07421, 0.15, 0.1714, 1.0, 0.01298, 0.03689, 0.05127, 1.0, 0.01298, 0.03689, 0.05127, 1.0, 0.01298, 0.03689, 0.05127, 1.0, 0.01298, 0.03689, 0.05127, 1.0, 0.01298, 0.03689, 0.05127, 1.0, 0.01298, 0.03689, 0.05127, 1.0, 0.01298, 0.03689, 0.05127, 1.0, 0.01298, 0.03689, 0.05127, 1.0, 0.01298, 0.03689, 0.05127, 1.0, 0.07421, 0.15, 0.1714, 1.0, 0.01298, 0.03689, 0.05127, 1.0, 0.07421, 0.15, 0.1714, 1.0, 0.01298, 0.03689, 0.05127, 1.0, 0.07421, 0.15, 0.1714, 1.0, 0.01298, 0.03689, 0.05127, 1.0, 0.01298, 0.03689, 0.05127, 1.0, 0.01298, 0.03689, 0.05127, 1.0, 0.01298, 0.03689, 0.05127, 1.0, 0.01298, 0.03689, 0.05127, 1.0, 0.01298, 0.03689, 0.05127, 1.0, 0.01298, 0.03689, 0.05127, 1.0, 0.07421, 0.15, 0.1714, 1.0, 0.2747, 0.3564, 0.3813, 1.0, 0.07421, 0.15, 0.1714, 1.0, 0.07421, 0.15, 0.1714, 1.0, 0.2747, 0.3564, 0.3813, 1.0, 0.2747, 0.3564, 0.3813, 1.0, 0.07421, 0.15, 0.1714, 1.0, 0.2747, 0.3564, 0.3813, 1.0, 0.2747, 0.3564, 0.3813, 1.0, 0.2747, 0.3564, 0.3813, 1.0, 0.07421, 0.15, 0.1714, 1.0, 0.07421, 0.15, 0.1714, 1.0, 0.07421, 0.15, 0.1714, 1.0, 0.2747, 0.3564, 0.3813, 1.0, 0.07421, 0.15, 0.1714, 1.0, 0.07421, 0.15, 0.1714, 1.0, 0.2747, 0.3564, 0.3813, 1.0, 0.07421, 0.15, 0.1714, 1.0, 0.01298, 0.03689, 0.05127, 1.0, 0.07421, 0.15, 0.1714, 1.0, 0.01298, 0.03689, 0.05127, 1.0, 0.07421, 0.15, 0.1714, 1.0, 0.07421, 0.15, 0.1714, 1.0, 0.07421, 0.15, 0.1714, 1.0, 0.07421, 0.15, 0.1714, 1.0, 0.07421, 0.15, 0.1714, 1.0, 0.07421, 0.15, 0.1714, 1.0, 0.07421, 0.15, 0.1714, 1.0, 0.07421, 0.15, 0.1714, 1.0, 0.01298, 0.03689, 0.05127, 1.0, 0.07421, 0.15, 0.1714, 1.0, 0.07421, 0.15, 0.1714, 1.0, 0.07421, 0.15, 0.1714, 1.0, 0.07421, 0.15, 0.1714, 1.0, 0.07421, 0.15, 0.1714, 1.0, 0.01298, 0.03689, 0.05127, 1.0, 0.01298, 0.03689, 0.05127, 1.0, 0.07421, 0.15, 0.1714, 1.0, 0.07421, 0.15, 0.1714, 1.0, 0.07421, 0.15, 0.1714, 1.0, 0.07421, 0.15, 0.1714, 1.0, 0.07421, 0.15, 0.1714, 1.0, 0.07421, 0.15, 0.1714, 1.0, 0.01298, 0.03689, 0.05127, 1.0, 0.07421, 0.15, 0.1714, 1.0, 0.07421, 0.15, 0.1714, 1.0, 0.07421, 0.15, 0.1714, 1.0, 0.07421, 0.15, 0.1714, 1.0, 0.07421, 0.15, 0.1714, 1.0, 0.07421, 0.15, 0.1714, 1.0, 0.07421, 0.15, 0.1714, 1.0])
me_rock_2.use_remesh_fix_poles = True
me_rock_2.use_remesh_preserve_attributes = False
me_rock_2.use_mirror_vertex_groups = False
me_rock_2.use_paint_bone_selection = False
me_rock_2.use_paint_mask_vertex = True
me_rock_2.update()
me_rock_3 = bpy.data.meshes.new('Rock 3')
me_rock_3.from_pydata([(-0.7873, 0.4643, -0.01946), (-0.7051, 0.5356, -0.3504), (-0.07856, 0.9104, 0.1213), (-0.5219, 0.6587, -0.4514), (-0.2721, 0.2927, 0.8986), (0.05474, 0.4417, 0.8092), (0.3313, 0.2266, 0.8337), (0.2452, -0.05128, 0.9274), (0.2996, -0.2504, 0.894), (-0.2765, -0.3204, 0.789), (0.7948, 0.1169, 0.4401), (0.6347, -0.4129, 0.6151), (0.8824, 0.2404, 0.1157), (-0.6094, 0.2154, -0.6736), (-0.4028, 0.5569, -0.645), (0.208, 0.4877, -0.7083), (-0.727, -0.6145, -0.08743), (0.8156, -0.284, -0.2273), (0.375, -0.2437, -0.8234), (0.004284, -0.5198, -0.8286), (-0.002042, -0.9126, -0.2074), (0.3724, 0.7541, -0.1413), (0.5401, 0.6132, -0.09955), (0.45, 0.6897, -0.1186), (0.4741, 0.6692, -0.1135), (0.5257, 0.6002, -0.2111), (0.6492, 0.5206, -0.07646), (0.4267, 0.664, -0.3189), (-0.5292, -0.6321, 0.273), (-0.7167, -0.6302, -0.07113), (-0.3667, -0.8238, -0.05112), (-0.5021, -0.3537, -0.6788), (-0.4188, -0.2707, -0.7571), (-0.5903, -0.03415, -0.7096), (-0.3457, -0.3716, -0.7774), (-0.6021, -0.3422, -0.6158), (-0.3627, 0.7172, 0.3194), (-0.43, 0.564, 0.5162), (-0.5186, 0.5027, 0.4805), (-0.7187, 0.5008, 0.1127), (-0.4635, 0.5032, 0.5819), (0.6678, -0.5649, 0.2204), (0.5532, -0.6328, 0.249), (0.6436, -0.5782, 0.3385), (0.7015, -0.5465, 0.05538), (0.2424, -0.8209, -0.05918)], [], [(45, 42, 9), (18, 20, 19), (7, 5, 4), (10, 6, 11), (17, 44, 45), (18, 13, 15), (15, 13, 14), (17, 20, 18), (9, 7, 4), (9, 8, 7), (40, 38, 9), (31, 32, 34), (14, 13, 1), (34, 32, 18), (7, 6, 5), (8, 6, 7), (30, 29, 16), (14, 1, 3), (42, 43, 11), (3, 0, 2), (1, 0, 3), (11, 6, 8), (9, 11, 8), (3, 15, 14), (13, 0, 1), (38, 37, 36), (15, 27, 25), (2, 15, 3), (0, 13, 16), (15, 17, 18), (10, 17, 12), (11, 43, 41), (16, 9, 0), (27, 23, 25), (17, 25, 26), (5, 6, 24), (10, 12, 26), (6, 10, 22), (15, 2, 21), (2, 5, 23), (30, 28, 29), (20, 9, 28), (28, 9, 16), (16, 13, 33), (13, 18, 32), (16, 35, 31), (20, 31, 34), (39, 0, 9), (5, 37, 40), (2, 0, 39), (5, 2, 36), (44, 42, 45), (44, 17, 10), (45, 9, 20), (17, 45, 20), (40, 9, 4), (32, 31, 33), (33, 31, 35), (34, 18, 19), (30, 16, 20), (42, 11, 9), (37, 38, 40), (38, 36, 39), (15, 25, 17), (11, 41, 10), (25, 22, 26), (22, 25, 24), (24, 25, 23), (23, 27, 21), (17, 26, 12), (5, 24, 23), (10, 26, 22), (6, 22, 24), (15, 21, 27), (2, 23, 21), (20, 28, 30), (28, 16, 29), (16, 33, 35), (13, 32, 33), (16, 31, 20), (20, 34, 19), (39, 9, 38), (5, 40, 4), (2, 39, 36), (5, 36, 37), (42, 41, 43), (41, 42, 44), (44, 10, 41)])
_uv = me_rock_3.uv_layers.new(name='UVMap')
_uv.uv.foreach_set('vector', [0.3109, 0.4812, 0.3985, 0.5879, 0.4793, 0.7956, 0.4463, 0.1825, 0.2638, 0.4314, 0.2913, 0.1812, 0.49, 0.8848, 0.72, 0.8119, 0.8425, 0.8538, 0.5426, 0.6483, 0.6127, 0.8153, 0.4264, 0.7152, 0.4615, 0.4234, 0.4122, 0.5194, 0.3109, 0.4812, 0.4463, 0.1825, 0.932, 0.2489, 0.6907, 0.2302, 0.6907, 0.2302, 0.932, 0.2489, 0.8343, 0.269, 0.4615, 0.4234, 0.2638, 0.4314, 0.4463, 0.1825, 0.4793, 0.7956, 0.49, 0.8848, 0.8614, 0.866, 0.4793, 0.7956, 0.431, 0.855, 0.49, 0.8848, 0.8466, 0.7132, 0.8045, 0.6626, 0.4793, 0.7956, 0.2679, 0.2495, 0.2972, 0.2175, 0.2775, 0.2073, 0.8343, 0.269, 0.932, 0.2489, 0.8737, 0.382, 0.2775, 0.2073, 0.2972, 0.2175, 0.4463, 0.1825, 0.49, 0.8848, 0.6127, 0.8153, 0.72, 0.8119, 0.431, 0.855, 0.6127, 0.8153, 0.49, 0.8848, 0.2143, 0.4844, 0.219, 0.4752, 0.2239, 0.4694, 0.8343, 0.269, 0.8737, 0.382, 0.8437, 0.3471, 0.3985, 0.5879, 0.4024, 0.6176, 0.4264, 0.7152, 0.8437, 0.3471, 0.8329, 0.4911, 0.7598, 0.5618, 0.8737, 0.382, 0.8329, 0.4911, 0.8437, 0.3471, 0.4264, 0.7152, 0.6127, 0.8153, 0.431, 0.855, 0.4793, 0.7956, 0.4264, 0.7152, 0.431, 0.855, 0.8437, 0.3471, 0.6907, 0.2302, 0.8343, 0.269, 0.932, 0.2489, 0.8329, 0.4911, 0.8737, 0.382, 0.8045, 0.6626, 0.8172, 0.6794, 0.8088, 0.6143, 0.6907, 0.2302, 0.6646, 0.3858, 0.635, 0.429, 0.7576, 0.5362, 0.6907, 0.2302, 0.8437, 0.3471, 0.8329, 0.4911, 0.932, 0.2489, 0.2239, 0.4694, 0.6907, 0.2302, 0.4615, 0.4234, 0.4463, 0.1825, 0.5426, 0.6483, 0.4615, 0.4234, 0.5534, 0.5362, 0.4264, 0.7152, 0.4024, 0.6176, 0.4095, 0.5752, 0.2239, 0.4694, 0.4793, 0.7956, 0.8329, 0.4911, 0.6646, 0.3858, 0.6629, 0.4637, 0.635, 0.429, 0.4615, 0.4234, 0.635, 0.429, 0.6149, 0.4732, 0.72, 0.8119, 0.6127, 0.8153, 0.6532, 0.4651, 0.5426, 0.6483, 0.5534, 0.5362, 0.6149, 0.4732, 0.6127, 0.8153, 0.5426, 0.6483, 0.638, 0.4666, 0.6907, 0.2302, 0.7576, 0.5362, 0.6778, 0.4516, 0.7534, 0.5385, 0.72, 0.8119, 0.6629, 0.4637, 0.2143, 0.4844, 0.2654, 0.602, 0.219, 0.4752, 0.2638, 0.4314, 0.4793, 0.7956, 0.2654, 0.602, 0.2654, 0.602, 0.4793, 0.7956, 0.2239, 0.4694, 0.2239, 0.4694, 0.932, 0.2489, 0.595, 0.2364, 0.932, 0.2489, 0.4463, 0.1825, 0.2972, 0.2175, 0.2239, 0.4694, 0.2598, 0.2722, 0.2679, 0.2495, 0.2638, 0.4314, 0.2679, 0.2495, 0.2775, 0.2073, 0.835, 0.5356, 0.8329, 0.4911, 0.4793, 0.7956, 0.72, 0.8119, 0.8172, 0.6794, 0.8409, 0.7096, 0.7598, 0.5618, 0.8329, 0.4911, 0.835, 0.5356, 0.72, 0.8119, 0.7598, 0.5618, 0.8088, 0.6143, 0.4122, 0.5194, 0.3985, 0.5879, 0.3109, 0.4812, 0.4122, 0.5194, 0.4615, 0.4234, 0.5426, 0.6483, 0.3109, 0.4812, 0.4793, 0.7956, 0.2638, 0.4314, 0.4615, 0.4234, 0.3109, 0.4812, 0.2638, 0.4314, 0.8466, 0.7132, 0.4793, 0.7956, 0.8614, 0.866, 0.2972, 0.2175, 0.2679, 0.2495, 0.595, 0.2364, 0.595, 0.2364, 0.2679, 0.2495, 0.2598, 0.2722, 0.2775, 0.2073, 0.4463, 0.1825, 0.2913, 0.1812, 0.2143, 0.4844, 0.2239, 0.4694, 0.2638, 0.4314, 0.3985, 0.5879, 0.4264, 0.7152, 0.4793, 0.7956, 0.8172, 0.6794, 0.8045, 0.6626, 0.8466, 0.7132, 0.8045, 0.6626, 0.8088, 0.6143, 0.835, 0.5356, 0.6907, 0.2302, 0.635, 0.429, 0.4615, 0.4234, 0.4264, 0.7152, 0.4095, 0.5752, 0.5426, 0.6483, 0.635, 0.429, 0.638, 0.4666, 0.6149, 0.4732, 0.638, 0.4666, 0.635, 0.429, 0.6532, 0.4651, 0.6532, 0.4651, 0.635, 0.429, 0.6629, 0.4637, 0.6629, 0.4637, 0.6646, 0.3858, 0.677, 0.452, 0.4615, 0.4234, 0.6149, 0.4732, 0.5534, 0.5362, 0.72, 0.8119, 0.6532, 0.4651, 0.6629, 0.4637, 0.5426, 0.6483, 0.6149, 0.4732, 0.638, 0.4666, 0.6127, 0.8153, 0.638, 0.4666, 0.6532, 0.4651, 0.6907, 0.2302, 0.6778, 0.4516, 0.6646, 0.3858, 0.7534, 0.5385, 0.6629, 0.4637, 0.677, 0.452, 0.2638, 0.4314, 0.2654, 0.602, 0.2143, 0.4844, 0.2654, 0.602, 0.2239, 0.4694, 0.219, 0.4752, 0.2239, 0.4694, 0.595, 0.2364, 0.2598, 0.2722, 0.932, 0.2489, 0.2972, 0.2175, 0.595, 0.2364, 0.2239, 0.4694, 0.2679, 0.2495, 0.2638, 0.4314, 0.2638, 0.4314, 0.2775, 0.2073, 0.2913, 0.1812, 0.835, 0.5356, 0.4793, 0.7956, 0.8045, 0.6626, 0.72, 0.8119, 0.8409, 0.7096, 0.8425, 0.8538, 0.7598, 0.5618, 0.835, 0.5356, 0.8088, 0.6143, 0.72, 0.8119, 0.8088, 0.6143, 0.8172, 0.6794, 0.3985, 0.5879, 0.4095, 0.5752, 0.4024, 0.6176, 0.4095, 0.5752, 0.3985, 0.5879, 0.4122, 0.5194, 0.4122, 0.5194, 0.5426, 0.6483, 0.4095, 0.5752])
_ca = me_rock_3.color_attributes.new('Col', 'BYTE_COLOR', 'CORNER')
_ca.data.foreach_set('color', [0.07421, 0.15, 0.1714, 1.0, 0.07421, 0.15, 0.1714, 1.0, 0.2747, 0.3564, 0.3813, 1.0, 0.01298, 0.03689, 0.05127, 1.0, 0.07421, 0.15, 0.1714, 1.0, 0.01298, 0.03689, 0.05127, 1.0, 0.2747, 0.3564, 0.3813, 1.0, 0.2747, 0.3564, 0.3813, 1.0, 0.2747, 0.3564, 0.3813, 1.0, 0.07421, 0.15, 0.1714, 1.0, 0.2747, 0.3564, 0.3813, 1.0, 0.07421, 0.15, 0.1714, 1.0, 0.07421, 0.15, 0.1714, 1.0, 0.07421, 0.15, 0.1714, 1.0, 0.07421, 0.15, 0.1714, 1.0, 0.01298, 0.03689, 0.05127, 1.0, 0.01298, 0.03689, 0.05127, 1.0, 0.01298, 0.03689, 0.05127, 1.0, 0.01298, 0.03689, 0.05127, 1.0, 0.01298, 0.03689, 0.05127, 1.0, 0.01298, 0.03689, 0.05127, 1.0, 0.07421, 0.15, 0.1714, 1.0, 0.07421, 0.15, 0.1714, 1.0, 0.01298, 0.03689, 0.05127, 1.0, 0.2747, 0.3564, 0.3813, 1.0, 0.2747, 0.3564, 0.3813, 1.0, 0.2747, 0.3564, 0.3813, 1.0, 0.2747, 0.3564, 0.3813, 1.0, 0.2747, 0.3564, 0.3813, 1.0, 0.2747, 0.3564, 0.3813, 1.0, 0.07421, 0.15, 0.1714, 1.0, 0.07421, 0.15, 0.1714, 1.0, 0.2747, 0.3564, 0.3813, 1.0, 0.01298, 0.03689, 0.05127, 1.0, 0.01298, 0.03689, 0.05127, 1.0, 0.01298, 0.03689, 0.05127, 1.0, 0.01298, 0.03689, 0.05127, 1.0, 0.01298, 0.03689, 0.05127, 1.0, 0.07421, 0.15, 0.1714, 1.0, 0.01298, 0.03689, 0.05127, 1.0, 0.01298, 0.03689, 0.05127, 1.0, 0.01298, 0.03689, 0.05127, 1.0, 0.2747, 0.3564, 0.3813, 1.0, 0.2747, 0.3564, 0.3813, 1.0, 0.2747, 0.3564, 0.3813, 1.0, 0.2747, 0.3564, 0.3813, 1.0, 0.2747, 0.3564, 0.3813, 1.0, 0.2747, 0.3564, 0.3813, 1.0, 0.07421, 0.15, 0.1714, 1.0, 0.07421, 0.15, 0.1714, 1.0, 0.07421, 0.15, 0.1714, 1.0, 0.01298, 0.03689, 0.05127, 1.0, 0.07421, 0.15, 0.1714, 1.0, 0.07421, 0.15, 0.1714, 1.0, 0.07421, 0.15, 0.1714, 1.0, 0.07421, 0.15, 0.1714, 1.0, 0.07421, 0.15, 0.1714, 1.0, 0.07421, 0.15, 0.1714, 1.0, 0.07421, 0.15, 0.1714, 1.0, 0.07421, 0.15, 0.1714, 1.0, 0.07421, 0.15, 0.1714, 1.0, 0.07421, 0.15, 0.1714, 1.0, 0.07421, 0.15, 0.1714, 1.0, 0.07421, 0.15, 0.1714, 1.0, 0.2747, 0.3564, 0.3813, 1.0, 0.2747, 0.3564, 0.3813, 1.0, 0.2747, 0.3564, 0.3813, 1.0, 0.07421, 0.15, 0.1714, 1.0, 0.2747, 0.3564, 0.3813, 1.0, 0.07421, 0.15, 0.1714, 1.0, 0.01298, 0.03689, 0.05127, 1.0, 0.01298, 0.03689, 0.05127, 1.0, 0.01298, 0.03689, 0.05127, 1.0, 0.07421, 0.15, 0.1714, 1.0, 0.07421, 0.15, 0.1714, 1.0, 0.07421, 0.15, 0.1714, 1.0, 0.07421, 0.15, 0.1714, 1.0, 0.07421, 0.15, 0.1714, 1.0, 0.01298, 0.03689, 0.05127, 1.0, 0.07421, 0.15, 0.1714, 1.0, 0.07421, 0.15, 0.1714, 1.0, 0.07421, 0.15, 0.1714, 1.0, 0.01298, 0.03689, 0.05127, 1.0, 0.07421, 0.15, 0.1714, 1.0, 0.07421, 0.15, 0.1714, 1.0, 0.01298, 0.03689, 0.05127, 1.0, 0.07421, 0.15, 0.1714, 1.0, 0.01298, 0.03689, 0.05127, 1.0, 0.07421, 0.15, 0.1714, 1.0, 0.01298, 0.03689, 0.05127, 1.0, 0.07421, 0.15, 0.1714, 1.0, 0.07421, 0.15, 0.1714, 1.0, 0.07421, 0.15, 0.1714, 1.0, 0.07421, 0.15, 0.1714, 1.0, 0.07421, 0.15, 0.1714, 1.0, 0.07421, 0.15, 0.1714, 1.0, 0.07421, 0.15, 0.1714, 1.0, 0.2747, 0.3564, 0.3813, 1.0, 0.07421, 0.15, 0.1714, 1.0, 0.07421, 0.15, 0.1714, 1.0, 0.07421, 0.15, 0.1714, 1.0, 0.07421, 0.15, 0.1714, 1.0, 0.07421, 0.15, 0.1714, 1.0, 0.07421, 0.15, 0.1714, 1.0, 0.07421, 0.15, 0.1714, 1.0, 0.2747, 0.3564, 0.3813, 1.0, 0.2747, 0.3564, 0.3813, 1.0, 0.07421, 0.15, 0.1714, 1.0, 0.07421, 0.15, 0.1714, 1.0, 0.07421, 0.15, 0.1714, 1.0, 0.07421, 0.15, 0.1714, 1.0, 0.2747, 0.3564, 0.3813, 1.0, 0.07421, 0.15, 0.1714, 1.0, 0.07421, 0.15, 0.1714, 1.0, 0.01298, 0.03689, 0.05127, 1.0, 0.07421, 0.15, 0.1714, 1.0, 0.07421, 0.15, 0.1714, 1.0, 0.07421, 0.15, 0.1714, 1.0, 0.2747, 0.3564, 0.3813, 1.0, 0.07421, 0.15, 0.1714, 1.0, 0.07421, 0.15, 0.1714, 1.0, 0.07421, 0.15, 0.1714, 1.0, 0.07421, 0.15, 0.1714, 1.0, 0.07421, 0.15, 0.1714, 1.0, 0.2747, 0.3564, 0.3813, 1.0, 0.07421, 0.15, 0.1714, 1.0, 0.07421, 0.15, 0.1714, 1.0, 0.2747, 0.3564, 0.3813, 1.0, 0.07421, 0.15, 0.1714, 1.0, 0.07421, 0.15, 0.1714, 1.0, 0.01298, 0.03689, 0.05127, 1.0, 0.01298, 0.03689, 0.05127, 1.0, 0.01298, 0.03689, 0.05127, 1.0, 0.01298, 0.03689, 0.05127, 1.0, 0.01298, 0.03689, 0.05127, 1.0, 0.07421, 0.15, 0.1714, 1.0, 0.01298, 0.03689, 0.05127, 1.0, 0.01298, 0.03689, 0.05127, 1.0, 0.07421, 0.15, 0.1714, 1.0, 0.01298, 0.03689, 0.05127, 1.0, 0.01298, 0.03689, 0.05127, 1.0, 0.07421, 0.15, 0.1714, 1.0, 0.07421, 0.15, 0.1714, 1.0, 0.2747, 0.3564, 0.3813, 1.0, 0.2747, 0.3564, 0.3813, 1.0, 0.07421, 0.15, 0.1714, 1.0, 0.07421, 0.15, 0.1714, 1.0, 0.07421, 0.15, 0.1714, 1.0, 0.07421, 0.15, 0.1714, 1.0, 0.07421, 0.15, 0.1714, 1.0, 0.2747, 0.3564, 0.3813, 1.0, 0.07421, 0.15, 0.1714, 1.0, 0.07421, 0.15, 0.1714, 1.0, 0.07421, 0.15, 0.1714, 1.0, 0.07421, 0.15, 0.1714, 1.0, 0.07421, 0.15, 0.1714, 1.0, 0.07421, 0.15, 0.1714, 1.0, 0.07421, 0.15, 0.1714, 1.0, 0.07421, 0.15, 0.1714, 1.0, 0.07421, 0.15, 0.1714, 1.0, 0.2747, 0.3564, 0.3813, 1.0, 0.07421, 0.15, 0.1714, 1.0, 0.07421, 0.15, 0.1714, 1.0, 0.07421, 0.15, 0.1714, 1.0, 0.07421, 0.15, 0.1714, 1.0, 0.07421, 0.15, 0.1714, 1.0, 0.2747, 0.3564, 0.3813, 1.0, 0.2747, 0.3564, 0.3813, 1.0, 0.01298, 0.03689, 0.05127, 1.0, 0.01298, 0.03689, 0.05127, 1.0, 0.01298, 0.03689, 0.05127, 1.0, 0.01298, 0.03689, 0.05127, 1.0, 0.01298, 0.03689, 0.05127, 1.0, 0.01298, 0.03689, 0.05127, 1.0, 0.01298, 0.03689, 0.05127, 1.0, 0.01298, 0.03689, 0.05127, 1.0, 0.01298, 0.03689, 0.05127, 1.0, 0.07421, 0.15, 0.1714, 1.0, 0.07421, 0.15, 0.1714, 1.0, 0.07421, 0.15, 0.1714, 1.0, 0.07421, 0.15, 0.1714, 1.0, 0.07421, 0.15, 0.1714, 1.0, 0.2747, 0.3564, 0.3813, 1.0, 0.07421, 0.15, 0.1714, 1.0, 0.07421, 0.15, 0.1714, 1.0, 0.07421, 0.15, 0.1714, 1.0, 0.07421, 0.15, 0.1714, 1.0, 0.07421, 0.15, 0.1714, 1.0, 0.07421, 0.15, 0.1714, 1.0, 0.01298, 0.03689, 0.05127, 1.0, 0.07421, 0.15, 0.1714, 1.0, 0.07421, 0.15, 0.1714, 1.0, 0.07421, 0.15, 0.1714, 1.0, 0.07421, 0.15, 0.1714, 1.0, 0.07421, 0.15, 0.1714, 1.0, 0.07421, 0.15, 0.1714, 1.0, 0.07421, 0.15, 0.1714, 1.0, 0.07421, 0.15, 0.1714, 1.0, 0.07421, 0.15, 0.1714, 1.0, 0.07421, 0.15, 0.1714, 1.0, 0.07421, 0.15, 0.1714, 1.0, 0.07421, 0.15, 0.1714, 1.0, 0.07421, 0.15, 0.1714, 1.0, 0.07421, 0.15, 0.1714, 1.0, 0.07421, 0.15, 0.1714, 1.0, 0.07421, 0.15, 0.1714, 1.0, 0.07421, 0.15, 0.1714, 1.0, 0.07421, 0.15, 0.1714, 1.0, 0.07421, 0.15, 0.1714, 1.0, 0.07421, 0.15, 0.1714, 1.0, 0.2747, 0.3564, 0.3813, 1.0, 0.07421, 0.15, 0.1714, 1.0, 0.07421, 0.15, 0.1714, 1.0, 0.07421, 0.15, 0.1714, 1.0, 0.07421, 0.15, 0.1714, 1.0, 0.07421, 0.15, 0.1714, 1.0, 0.2747, 0.3564, 0.3813, 1.0, 0.07421, 0.15, 0.1714, 1.0, 0.07421, 0.15, 0.1714, 1.0, 0.01298, 0.03689, 0.05127, 1.0, 0.07421, 0.15, 0.1714, 1.0, 0.07421, 0.15, 0.1714, 1.0, 0.07421, 0.15, 0.1714, 1.0, 0.07421, 0.15, 0.1714, 1.0, 0.07421, 0.15, 0.1714, 1.0, 0.07421, 0.15, 0.1714, 1.0, 0.07421, 0.15, 0.1714, 1.0, 0.07421, 0.15, 0.1714, 1.0, 0.07421, 0.15, 0.1714, 1.0, 0.07421, 0.15, 0.1714, 1.0, 0.07421, 0.15, 0.1714, 1.0, 0.07421, 0.15, 0.1714, 1.0, 0.01298, 0.03689, 0.05127, 1.0, 0.01298, 0.03689, 0.05127, 1.0, 0.01298, 0.03689, 0.05127, 1.0, 0.01298, 0.03689, 0.05127, 1.0, 0.01298, 0.03689, 0.05127, 1.0, 0.07421, 0.15, 0.1714, 1.0, 0.01298, 0.03689, 0.05127, 1.0, 0.07421, 0.15, 0.1714, 1.0, 0.07421, 0.15, 0.1714, 1.0, 0.01298, 0.03689, 0.05127, 1.0, 0.01298, 0.03689, 0.05127, 1.0, 0.07421, 0.15, 0.1714, 1.0, 0.2747, 0.3564, 0.3813, 1.0, 0.07421, 0.15, 0.1714, 1.0, 0.2747, 0.3564, 0.3813, 1.0, 0.07421, 0.15, 0.1714, 1.0, 0.2747, 0.3564, 0.3813, 1.0, 0.07421, 0.15, 0.1714, 1.0, 0.07421, 0.15, 0.1714, 1.0, 0.07421, 0.15, 0.1714, 1.0, 0.2747, 0.3564, 0.3813, 1.0, 0.07421, 0.15, 0.1714, 1.0, 0.07421, 0.15, 0.1714, 1.0, 0.07421, 0.15, 0.1714, 1.0, 0.07421, 0.15, 0.1714, 1.0, 0.07421, 0.15, 0.1714, 1.0, 0.07421, 0.15, 0.1714, 1.0, 0.07421, 0.15, 0.1714, 1.0, 0.07421, 0.15, 0.1714, 1.0, 0.07421, 0.15, 0.1714, 1.0, 0.07421, 0.15, 0.1714, 1.0, 0.07421, 0.15, 0.1714, 1.0])
me_rock_3.use_remesh_fix_poles = True
me_rock_3.use_remesh_preserve_attributes = False
me_rock_3.use_mirror_vertex_groups = False
me_rock_3.use_paint_bone_selection = False
me_rock_3.use_paint_mask_vertex = True
me_rock_3.update()
me_rock_4 = bpy.data.meshes.new('Rock 4')
me_rock_4.from_pydata([(0.7787, 0.04557, 0.5976), (-0.0151, -0.1104, 0.9613), (0.1628, -0.07897, 0.9604), (0.3233, 0.2453, 0.8948), (0.06116, 0.5152, 0.8269), (-0.2928, 0.2888, 0.8646), (-0.2708, -0.3617, 0.8153), (-0.7032, 0.2535, 0.6641), (-0.6848, 0.009792, 0.6505), (-0.8377, -0.1761, -0.5188), (-0.7354, -0.2566, 0.1442), (-0.1273, -0.6892, 0.5625), (-0.2529, -0.7821, 0.192), (0.536, -0.3686, 0.7044), (0.4237, -0.6248, 0.5362), (0.818, 0.07926, 0.4936), (0.9075, 0.01847, -0.232), (0.01596, 0.7, 0.6022), (-0.759, 0.468, 0.4014), (-0.5654, 0.6703, 0.2965), (-0.8477, -0.07008, -0.5264), (-0.3058, 0.8183, -0.357), (-0.4795, 0.7439, -0.06434), (-0.7916, 0.42, 0.1474), (0.4729, -0.7908, -0.2927), (-0.1896, -0.8741, -0.2891), (0.02737, -0.8756, -0.4288), (-0.4252, 0.3908, -0.7623), (0.1631, 0.8686, -0.2651), (0.3712, 0.7771, -0.3135), (0.8704, 0.09257, -0.3301), (0.5595, 0.548, -0.4773), (0.6369, 0.4949, -0.4228), (-0.02885, -0.4221, -0.8439), (0.5394, -0.6876, -0.3501), (0.5815, -0.2607, -0.6962), (0.8617, -0.02678, -0.3733), (0.2908, 0.8368, 0.02623), (0.2511, 0.8672, -0.1848), (0.3244, 0.8317, -0.2268), (0.4538, 0.7581, -0.06875), (-0.07261, 0.1798, -0.8924), (0.3044, 0.2156, -0.8065), (0.4221, -0.2003, -0.8228), (-0.01744, 0.01033, -0.8974), (0.2026, -0.2577, -0.8765), (-0.4303, -0.6276, -0.6458), (-0.1523, -0.7916, -0.585), (-0.2929, -0.7734, -0.551), (-0.1832, -0.6096, -0.7556)], [], [(48, 46, 49), (5, 3, 4), (23, 18, 19), (2, 14, 13), (1, 14, 2), (37, 40, 39), (10, 11, 6), (8, 5, 7), (25, 48, 47), (11, 1, 6), (3, 2, 13), (25, 47, 26), (6, 5, 8), (1, 5, 6), (10, 6, 8), (17, 5, 4), (20, 10, 23), (23, 22, 27), (45, 44, 42), (25, 24, 12), (11, 10, 12), (37, 39, 38), (29, 32, 31), (23, 19, 22), (29, 42, 28), (44, 45, 33), (34, 16, 14), (30, 16, 36), (16, 40, 15), (1, 3, 5), (28, 39, 29), (22, 37, 28), (32, 42, 31), (33, 34, 26), (25, 10, 46), (9, 44, 46), (2, 3, 1), (34, 35, 36), (15, 17, 3), (48, 49, 47), (14, 1, 11), (3, 13, 0), (5, 19, 7), (7, 19, 18), (19, 5, 17), (7, 18, 8), (8, 23, 10), (18, 23, 8), (10, 20, 9), (20, 23, 27), (27, 22, 21), (43, 45, 42), (42, 44, 41), (11, 12, 14), (14, 12, 24), (24, 25, 26), (32, 29, 40), (40, 29, 39), (27, 21, 41), (41, 28, 42), (21, 28, 41), (42, 29, 31), (34, 14, 24), (14, 15, 13), (13, 15, 0), (15, 14, 16), (16, 34, 36), (40, 16, 32), (32, 16, 30), (28, 38, 39), (17, 22, 19), (22, 28, 21), (28, 37, 38), (37, 22, 17), (43, 42, 35), (35, 42, 36), (36, 42, 30), (30, 42, 32), (35, 45, 43), (45, 34, 33), (33, 47, 49), (26, 47, 33), (26, 34, 24), (34, 45, 35), (10, 25, 12), (25, 46, 48), (46, 10, 9), (49, 46, 33), (33, 46, 44), (44, 27, 41), (27, 44, 20), (20, 44, 9), (37, 17, 40), (40, 17, 15), (15, 3, 0), (3, 17, 4)])
_uv = me_rock_4.uv_layers.new(name='UVMap')
_uv.uv.foreach_set('vector', [0.2013, 0.2942, 0.201, 0.2582, 0.2197, 0.2012, 0.7705, 0.821, 0.6166, 0.8337, 0.7188, 0.7961, 0.9073, 0.5369, 0.8956, 0.6217, 0.8423, 0.5863, 0.4953, 0.8949, 0.3616, 0.6714, 0.4354, 0.7457, 0.4512, 0.895, 0.3616, 0.6714, 0.4953, 0.8949, 0.694, 0.4984, 0.6606, 0.4652, 0.6798, 0.414, 0.4439, 0.5428, 0.2804, 0.6969, 0.3028, 0.8078, 0.7722, 0.7186, 0.7705, 0.821, 0.908, 0.7196, 0.2489, 0.3897, 0.2013, 0.2942, 0.2252, 0.2821, 0.2804, 0.6969, 0.4512, 0.895, 0.3028, 0.8078, 0.6166, 0.8337, 0.4953, 0.8949, 0.4354, 0.7457, 0.2489, 0.3897, 0.2252, 0.2821, 0.2632, 0.343, 0.3028, 0.8078, 0.7705, 0.821, 0.7722, 0.7186, 0.4512, 0.895, 0.7705, 0.821, 0.3028, 0.8078, 0.4439, 0.5428, 0.3028, 0.8078, 0.7722, 0.7186, 0.7334, 0.7026, 0.7705, 0.821, 0.7188, 0.7961, 0.8014, 0.3074, 0.4439, 0.5428, 0.9073, 0.5369, 0.9073, 0.5369, 0.827, 0.4668, 0.8617, 0.2049, 0.3957, 0.1235, 0.5941, 0.09398, 0.5981, 0.1548, 0.2489, 0.3897, 0.3475, 0.391, 0.3153, 0.5514, 0.2804, 0.6969, 0.4439, 0.5428, 0.3153, 0.5514, 0.694, 0.4984, 0.6798, 0.414, 0.7011, 0.4272, 0.6764, 0.3843, 0.6078, 0.3454, 0.6204, 0.3316, 0.9073, 0.5369, 0.8423, 0.5863, 0.827, 0.4668, 0.6875, 0.3923, 0.5981, 0.1548, 0.7152, 0.4004, 0.5941, 0.09398, 0.3957, 0.1235, 0.2901, 0.1378, 0.3699, 0.3707, 0.5118, 0.4114, 0.3616, 0.6714, 0.5253, 0.3787, 0.5118, 0.4114, 0.5186, 0.375, 0.5118, 0.4114, 0.6608, 0.449, 0.5239, 0.6515, 0.4512, 0.895, 0.6166, 0.8337, 0.7705, 0.821, 0.7152, 0.4004, 0.6875, 0.4132, 0.6875, 0.3923, 0.827, 0.4668, 0.694, 0.4984, 0.7152, 0.4004, 0.6078, 0.3454, 0.5981, 0.1548, 0.626, 0.3239, 0.2901, 0.1378, 0.3699, 0.3707, 0.2632, 0.343, 0.2489, 0.3897, 0.4439, 0.5428, 0.201, 0.2582, 0.5214, 0.3104, 0.5941, 0.09398, 0.201, 0.2582, 0.4953, 0.8949, 0.6166, 0.8337, 0.4512, 0.895, 0.3699, 0.3707, 0.4491, 0.2322, 0.5047, 0.3635, 0.5239, 0.6515, 0.7334, 0.7026, 0.6166, 0.8337, 0.2013, 0.2942, 0.2197, 0.2012, 0.2252, 0.2821, 0.3616, 0.6714, 0.4512, 0.895, 0.2804, 0.6969, 0.6166, 0.8337, 0.4354, 0.7457, 0.5184, 0.6874, 0.7705, 0.821, 0.8423, 0.5863, 0.908, 0.7196, 0.908, 0.7196, 0.8423, 0.5863, 0.8956, 0.6217, 0.8423, 0.5863, 0.7705, 0.821, 0.7334, 0.7026, 0.908, 0.7196, 0.8956, 0.6217, 0.7722, 0.7186, 0.7722, 0.7186, 0.9073, 0.5369, 0.4439, 0.5428, 0.8956, 0.6217, 0.9073, 0.5369, 0.7722, 0.7186, 0.4439, 0.5428, 0.8014, 0.3074, 0.5214, 0.3104, 0.8014, 0.3074, 0.9073, 0.5369, 0.8617, 0.2049, 0.8617, 0.2049, 0.827, 0.4668, 0.7965, 0.3693, 0.4502, 0.164, 0.3957, 0.1235, 0.5981, 0.1548, 0.5981, 0.1548, 0.5941, 0.09398, 0.7134, 0.09767, 0.2804, 0.6969, 0.3153, 0.5514, 0.3616, 0.6714, 0.3616, 0.6714, 0.3153, 0.5514, 0.3475, 0.391, 0.3475, 0.391, 0.2489, 0.3897, 0.2632, 0.343, 0.6078, 0.3454, 0.6764, 0.3843, 0.6608, 0.449, 0.6608, 0.449, 0.6764, 0.3843, 0.6798, 0.414, 0.8624, 0.2015, 0.7974, 0.356, 0.7134, 0.09767, 0.7134, 0.09767, 0.7152, 0.4004, 0.5981, 0.1548, 0.7974, 0.356, 0.7152, 0.4004, 0.7134, 0.09767, 0.5981, 0.1548, 0.6875, 0.3923, 0.6302, 0.3299, 0.3699, 0.3707, 0.3616, 0.6714, 0.3475, 0.391, 0.3616, 0.6714, 0.5239, 0.6515, 0.4354, 0.7457, 0.4354, 0.7457, 0.5239, 0.6515, 0.5194, 0.6834, 0.5239, 0.6515, 0.3616, 0.6714, 0.5118, 0.4114, 0.5118, 0.4114, 0.3699, 0.3707, 0.5029, 0.3864, 0.6608, 0.449, 0.5118, 0.4114, 0.6078, 0.3454, 0.6078, 0.3454, 0.5118, 0.4114, 0.5253, 0.3787, 0.7152, 0.4004, 0.7011, 0.4272, 0.6875, 0.4132, 0.7334, 0.7026, 0.827, 0.4668, 0.8423, 0.5863, 0.827, 0.4668, 0.7152, 0.4004, 0.7898, 0.3663, 0.7152, 0.4004, 0.694, 0.4984, 0.7011, 0.4272, 0.694, 0.4984, 0.827, 0.4668, 0.7334, 0.7026, 0.4502, 0.164, 0.5981, 0.1548, 0.4491, 0.2322, 0.4491, 0.2322, 0.5981, 0.1548, 0.5186, 0.375, 0.5186, 0.375, 0.5981, 0.1548, 0.5253, 0.3787, 0.5253, 0.3787, 0.5981, 0.1548, 0.6078, 0.3454, 0.4491, 0.2322, 0.3957, 0.1235, 0.4502, 0.164, 0.3957, 0.1235, 0.3699, 0.3707, 0.2901, 0.1378, 0.2901, 0.1378, 0.2252, 0.2821, 0.2197, 0.2012, 0.2632, 0.343, 0.2252, 0.2821, 0.2901, 0.1378, 0.2632, 0.343, 0.3699, 0.3707, 0.3475, 0.391, 0.3699, 0.3707, 0.3957, 0.1235, 0.4491, 0.2322, 0.4439, 0.5428, 0.2489, 0.3897, 0.3153, 0.5514, 0.2489, 0.3897, 0.201, 0.2582, 0.2013, 0.2942, 0.201, 0.2582, 0.4439, 0.5428, 0.5214, 0.3104, 0.2197, 0.2012, 0.201, 0.2582, 0.2901, 0.1378, 0.2901, 0.1378, 0.201, 0.2582, 0.5941, 0.09398, 0.5941, 0.09398, 0.8642, 0.2033, 0.7134, 0.09767, 0.8642, 0.2033, 0.5941, 0.09398, 0.8014, 0.3074, 0.8014, 0.3074, 0.5941, 0.09398, 0.5214, 0.3104, 0.694, 0.4984, 0.7334, 0.7026, 0.6606, 0.4652, 0.6606, 0.4652, 0.7334, 0.7026, 0.5239, 0.6515, 0.5239, 0.6515, 0.6166, 0.8337, 0.5192, 0.6878, 0.6166, 0.8337, 0.7334, 0.7026, 0.7188, 0.7961])
_ca = me_rock_4.color_attributes.new('Col', 'BYTE_COLOR', 'CORNER')
_ca.data.foreach_set('color', [0.07421, 0.15, 0.1714, 1.0, 0.01298, 0.03689, 0.05127, 1.0, 0.01298, 0.03689, 0.05127, 1.0, 0.2747, 0.3564, 0.3813, 1.0, 0.2747, 0.3564, 0.3813, 1.0, 0.2747, 0.3564, 0.3813, 1.0, 0.07421, 0.15, 0.1714, 1.0, 0.07421, 0.15, 0.1714, 1.0, 0.07421, 0.15, 0.1714, 1.0, 0.2747, 0.3564, 0.3813, 1.0, 0.07421, 0.15, 0.1714, 1.0, 0.2747, 0.3564, 0.3813, 1.0, 0.2747, 0.3564, 0.3813, 1.0, 0.07421, 0.15, 0.1714, 1.0, 0.2747, 0.3564, 0.3813, 1.0, 0.07421, 0.15, 0.1714, 1.0, 0.07421, 0.15, 0.1714, 1.0, 0.07421, 0.15, 0.1714, 1.0, 0.07421, 0.15, 0.1714, 1.0, 0.07421, 0.15, 0.1714, 1.0, 0.2747, 0.3564, 0.3813, 1.0, 0.07421, 0.15, 0.1714, 1.0, 0.2747, 0.3564, 0.3813, 1.0, 0.07421, 0.15, 0.1714, 1.0, 0.07421, 0.15, 0.1714, 1.0, 0.07421, 0.15, 0.1714, 1.0, 0.01298, 0.03689, 0.05127, 1.0, 0.07421, 0.15, 0.1714, 1.0, 0.2747, 0.3564, 0.3813, 1.0, 0.2747, 0.3564, 0.3813, 1.0, 0.2747, 0.3564, 0.3813, 1.0, 0.2747, 0.3564, 0.3813, 1.0, 0.2747, 0.3564, 0.3813, 1.0, 0.07421, 0.15, 0.1714, 1.0, 0.01298, 0.03689, 0.05127, 1.0, 0.07421, 0.15, 0.1714, 1.0, 0.2747, 0.3564, 0.3813, 1.0, 0.2747, 0.3564, 0.3813, 1.0, 0.07421, 0.15, 0.1714, 1.0, 0.2747, 0.3564, 0.3813, 1.0, 0.2747, 0.3564, 0.3813, 1.0, 0.2747, 0.3564, 0.3813, 1.0, 0.07421, 0.15, 0.1714, 1.0, 0.2747, 0.3564, 0.3813, 1.0, 0.07421, 0.15, 0.1714, 1.0, 0.07421, 0.15, 0.1714, 1.0, 0.2747, 0.3564, 0.3813, 1.0, 0.2747, 0.3564, 0.3813, 1.0, 0.01298, 0.03689, 0.05127, 1.0, 0.07421, 0.15, 0.1714, 1.0, 0.07421, 0.15, 0.1714, 1.0, 0.07421, 0.15, 0.1714, 1.0, 0.07421, 0.15, 0.1714, 1.0, 0.01298, 0.03689, 0.05127, 1.0, 0.01298, 0.03689, 0.05127, 1.0, 0.01298, 0.03689, 0.05127, 1.0, 0.01298, 0.03689, 0.05127, 1.0, 0.07421, 0.15, 0.1714, 1.0, 0.07421, 0.15, 0.1714, 1.0, 0.07421, 0.15, 0.1714, 1.0, 0.07421, 0.15, 0.1714, 1.0, 0.07421, 0.15, 0.1714, 1.0, 0.07421, 0.15, 0.1714, 1.0, 0.07421, 0.15, 0.1714, 1.0, 0.07421, 0.15, 0.1714, 1.0, 0.07421, 0.15, 0.1714, 1.0, 0.07421, 0.15, 0.1714, 1.0, 0.07421, 0.15, 0.1714, 1.0, 0.07421, 0.15, 0.1714, 1.0, 0.07421, 0.15, 0.1714, 1.0, 0.07421, 0.15, 0.1714, 1.0, 0.07421, 0.15, 0.1714, 1.0, 0.07421, 0.15, 0.1714, 1.0, 0.01298, 0.03689, 0.05127, 1.0, 0.07421, 0.15, 0.1714, 1.0, 0.01298, 0.03689, 0.05127, 1.0, 0.01298, 0.03689, 0.05127, 1.0, 0.01298, 0.03689, 0.05127, 1.0, 0.07421, 0.15, 0.1714, 1.0, 0.07421, 0.15, 0.1714, 1.0, 0.07421, 0.15, 0.1714, 1.0, 0.07421, 0.15, 0.1714, 1.0, 0.07421, 0.15, 0.1714, 1.0, 0.07421, 0.15, 0.1714, 1.0, 0.07421, 0.15, 0.1714, 1.0, 0.07421, 0.15, 0.1714, 1.0, 0.07421, 0.15, 0.1714, 1.0, 0.2747, 0.3564, 0.3813, 1.0, 0.2747, 0.3564, 0.3813, 1.0, 0.2747, 0.3564, 0.3813, 1.0, 0.07421, 0.15, 0.1714, 1.0, 0.07421, 0.15, 0.1714, 1.0, 0.07421, 0.15, 0.1714, 1.0, 0.07421, 0.15, 0.1714, 1.0, 0.07421, 0.15, 0.1714, 1.0, 0.07421, 0.15, 0.1714, 1.0, 0.07421, 0.15, 0.1714, 1.0, 0.01298, 0.03689, 0.05127, 1.0, 0.07421, 0.15, 0.1714, 1.0, 0.01298, 0.03689, 0.05127, 1.0, 0.07421, 0.15, 0.1714, 1.0, 0.07421, 0.15, 0.1714, 1.0, 0.07421, 0.15, 0.1714, 1.0, 0.07421, 0.15, 0.1714, 1.0, 0.01298, 0.03689, 0.05127, 1.0, 0.01298, 0.03689, 0.05127, 1.0, 0.01298, 0.03689, 0.05127, 1.0, 0.01298, 0.03689, 0.05127, 1.0, 0.2747, 0.3564, 0.3813, 1.0, 0.2747, 0.3564, 0.3813, 1.0, 0.2747, 0.3564, 0.3813, 1.0, 0.07421, 0.15, 0.1714, 1.0, 0.01298, 0.03689, 0.05127, 1.0, 0.07421, 0.15, 0.1714, 1.0, 0.07421, 0.15, 0.1714, 1.0, 0.07421, 0.15, 0.1714, 1.0, 0.2747, 0.3564, 0.3813, 1.0, 0.07421, 0.15, 0.1714, 1.0, 0.01298, 0.03689, 0.05127, 1.0, 0.01298, 0.03689, 0.05127, 1.0, 0.07421, 0.15, 0.1714, 1.0, 0.2747, 0.3564, 0.3813, 1.0, 0.07421, 0.15, 0.1714, 1.0, 0.2747, 0.3564, 0.3813, 1.0, 0.2747, 0.3564, 0.3813, 1.0, 0.07421, 0.15, 0.1714, 1.0, 0.2747, 0.3564, 0.3813, 1.0, 0.07421, 0.15, 0.1714, 1.0, 0.07421, 0.15, 0.1714, 1.0, 0.07421, 0.15, 0.1714, 1.0, 0.07421, 0.15, 0.1714, 1.0, 0.07421, 0.15, 0.1714, 1.0, 0.07421, 0.15, 0.1714, 1.0, 0.2747, 0.3564, 0.3813, 1.0, 0.07421, 0.15, 0.1714, 1.0, 0.07421, 0.15, 0.1714, 1.0, 0.07421, 0.15, 0.1714, 1.0, 0.07421, 0.15, 0.1714, 1.0, 0.07421, 0.15, 0.1714, 1.0, 0.07421, 0.15, 0.1714, 1.0, 0.07421, 0.15, 0.1714, 1.0, 0.07421, 0.15, 0.1714, 1.0, 0.07421, 0.15, 0.1714, 1.0, 0.07421, 0.15, 0.1714, 1.0, 0.07421, 0.15, 0.1714, 1.0, 0.01298, 0.03689, 0.05127, 1.0, 0.01298, 0.03689, 0.05127, 1.0, 0.01298, 0.03689, 0.05127, 1.0, 0.07421, 0.15, 0.1714, 1.0, 0.01298, 0.03689, 0.05127, 1.0, 0.01298, 0.03689, 0.05127, 1.0, 0.07421, 0.15, 0.1714, 1.0, 0.07421, 0.15, 0.1714, 1.0, 0.01298, 0.03689, 0.05127, 1.0, 0.01298, 0.03689, 0.05127, 1.0, 0.01298, 0.03689, 0.05127, 1.0, 0.01298, 0.03689, 0.05127, 1.0, 0.01298, 0.03689, 0.05127, 1.0, 0.01298, 0.03689, 0.05127, 1.0, 0.07421, 0.15, 0.1714, 1.0, 0.07421, 0.15, 0.1714, 1.0, 0.07421, 0.15, 0.1714, 1.0, 0.07421, 0.15, 0.1714, 1.0, 0.07421, 0.15, 0.1714, 1.0, 0.07421, 0.15, 0.1714, 1.0, 0.07421, 0.15, 0.1714, 1.0, 0.07421, 0.15, 0.1714, 1.0, 0.07421, 0.15, 0.1714, 1.0, 0.07421, 0.15, 0.1714, 1.0, 0.07421, 0.15, 0.1714, 1.0, 0.07421, 0.15, 0.1714, 1.0, 0.07421, 0.15, 0.1714, 1.0, 0.07421, 0.15, 0.1714, 1.0, 0.07421, 0.15, 0.1714, 1.0, 0.01298, 0.03689, 0.05127, 1.0, 0.07421, 0.15, 0.1714, 1.0, 0.01298, 0.03689, 0.05127, 1.0, 0.01298, 0.03689, 0.05127, 1.0, 0.07421, 0.15, 0.1714, 1.0, 0.01298, 0.03689, 0.05127, 1.0, 0.07421, 0.15, 0.1714, 1.0, 0.07421, 0.15, 0.1714, 1.0, 0.01298, 0.03689, 0.05127, 1.0, 0.01298, 0.03689, 0.05127, 1.0, 0.07421, 0.15, 0.1714, 1.0, 0.07421, 0.15, 0.1714, 1.0, 0.07421, 0.15, 0.1714, 1.0, 0.07421, 0.15, 0.1714, 1.0, 0.07421, 0.15, 0.1714, 1.0, 0.07421, 0.15, 0.1714, 1.0, 0.07421, 0.15, 0.1714, 1.0, 0.2747, 0.3564, 0.3813, 1.0, 0.2747, 0.3564, 0.3813, 1.0, 0.07421, 0.15, 0.1714, 1.0, 0.07421, 0.15, 0.1714, 1.0, 0.07421, 0.15, 0.1714, 1.0, 0.07421, 0.15, 0.1714, 1.0, 0.07421, 0.15, 0.1714, 1.0, 0.07421, 0.15, 0.1714, 1.0, 0.07421, 0.15, 0.1714, 1.0, 0.07421, 0.15, 0.1714, 1.0, 0.07421, 0.15, 0.1714, 1.0, 0.07421, 0.15, 0.1714, 1.0, 0.07421, 0.15, 0.1714, 1.0, 0.07421, 0.15, 0.1714, 1.0, 0.07421, 0.15, 0.1714, 1.0, 0.07421, 0.15, 0.1714, 1.0, 0.07421, 0.15, 0.1714, 1.0, 0.07421, 0.15, 0.1714, 1.0, 0.07421, 0.15, 0.1714, 1.0, 0.07421, 0.15, 0.1714, 1.0, 0.07421, 0.15, 0.1714, 1.0, 0.07421, 0.15, 0.1714, 1.0, 0.07421, 0.15, 0.1714, 1.0, 0.07421, 0.15, 0.1714, 1.0, 0.07421, 0.15, 0.1714, 1.0, 0.07421, 0.15, 0.1714, 1.0, 0.07421, 0.15, 0.1714, 1.0, 0.07421, 0.15, 0.1714, 1.0, 0.07421, 0.15, 0.1714, 1.0, 0.07421, 0.15, 0.1714, 1.0, 0.07421, 0.15, 0.1714, 1.0, 0.01298, 0.03689, 0.05127, 1.0, 0.01298, 0.03689, 0.05127, 1.0, 0.01298, 0.03689, 0.05127, 1.0, 0.01298, 0.03689, 0.05127, 1.0, 0.01298, 0.03689, 0.05127, 1.0, 0.07421, 0.15, 0.1714, 1.0, 0.07421, 0.15, 0.1714, 1.0, 0.01298, 0.03689, 0.05127, 1.0, 0.07421, 0.15, 0.1714, 1.0, 0.07421, 0.15, 0.1714, 1.0, 0.01298, 0.03689, 0.05127, 1.0, 0.07421, 0.15, 0.1714, 1.0, 0.01298, 0.03689, 0.05127, 1.0, 0.01298, 0.03689, 0.05127, 1.0, 0.01298, 0.03689, 0.05127, 1.0, 0.01298, 0.03689, 0.05127, 1.0, 0.07421, 0.15, 0.1714, 1.0, 0.01298, 0.03689, 0.05127, 1.0, 0.01298, 0.03689, 0.05127, 1.0, 0.01298, 0.03689, 0.05127, 1.0, 0.01298, 0.03689, 0.05127, 1.0, 0.07421, 0.15, 0.1714, 1.0, 0.01298, 0.03689, 0.05127, 1.0, 0.01298, 0.03689, 0.05127, 1.0, 0.07421, 0.15, 0.1714, 1.0, 0.07421, 0.15, 0.1714, 1.0, 0.07421, 0.15, 0.1714, 1.0, 0.07421, 0.15, 0.1714, 1.0, 0.01298, 0.03689, 0.05127, 1.0, 0.01298, 0.03689, 0.05127, 1.0, 0.07421, 0.15, 0.1714, 1.0, 0.07421, 0.15, 0.1714, 1.0, 0.07421, 0.15, 0.1714, 1.0, 0.07421, 0.15, 0.1714, 1.0, 0.01298, 0.03689, 0.05127, 1.0, 0.07421, 0.15, 0.1714, 1.0, 0.01298, 0.03689, 0.05127, 1.0, 0.07421, 0.15, 0.1714, 1.0, 0.01298, 0.03689, 0.05127, 1.0, 0.01298, 0.03689, 0.05127, 1.0, 0.01298, 0.03689, 0.05127, 1.0, 0.01298, 0.03689, 0.05127, 1.0, 0.01298, 0.03689, 0.05127, 1.0, 0.01298, 0.03689, 0.05127, 1.0, 0.01298, 0.03689, 0.05127, 1.0, 0.01298, 0.03689, 0.05127, 1.0, 0.01298, 0.03689, 0.05127, 1.0, 0.01298, 0.03689, 0.05127, 1.0, 0.01298, 0.03689, 0.05127, 1.0, 0.01298, 0.03689, 0.05127, 1.0, 0.01298, 0.03689, 0.05127, 1.0, 0.01298, 0.03689, 0.05127, 1.0, 0.01298, 0.03689, 0.05127, 1.0, 0.01298, 0.03689, 0.05127, 1.0, 0.07421, 0.15, 0.1714, 1.0, 0.07421, 0.15, 0.1714, 1.0, 0.07421, 0.15, 0.1714, 1.0, 0.07421, 0.15, 0.1714, 1.0, 0.07421, 0.15, 0.1714, 1.0, 0.07421, 0.15, 0.1714, 1.0, 0.07421, 0.15, 0.1714, 1.0, 0.2747, 0.3564, 0.3813, 1.0, 0.07421, 0.15, 0.1714, 1.0, 0.2747, 0.3564, 0.3813, 1.0, 0.07421, 0.15, 0.1714, 1.0, 0.2747, 0.3564, 0.3813, 1.0])
me_rock_4.use_remesh_fix_poles = True
me_rock_4.use_remesh_preserve_attributes = False
me_rock_4.use_mirror_vertex_groups = False
me_rock_4.use_paint_bone_selection = False
me_rock_4.use_paint_mask_vertex = True
me_rock_4.update()
me_rock_5 = bpy.data.meshes.new('Rock 5')
me_rock_5.from_pydata([(-0.828, -0.2022, -0.4956), (-0.7955, -0.2902, -0.5062), (-0.8241, -0.4504, 0.0678), (-0.7209, -0.627, 0.2191), (0.0915, -0.171, 0.9933), (-0.3744, -0.2871, 0.8912), (-0.6462, -0.6442, 0.3481), (-0.3993, 0.08576, 0.9128), (0.07739, 0.1657, 1.015), (-0.853, 0.2367, 0.1375), (-0.6411, 0.2625, 0.5166), (0.3229, 0.3329, 0.8669), (0.3632, 0.531, 0.572), (0.6606, -0.3203, 0.6314), (0.8119, 0.3553, 0.3716), (0.6372, 0.2804, 0.6681), (0.8367, -0.2392, 0.3324), (-0.4601, -0.8083, -0.1788), (-0.3692, -0.828, -0.01377), (0.3501, -0.7648, -0.05012), (0.1931, -0.1765, -0.8317), (-0.4471, -0.7916, -0.2744), (0.7972, -0.382, -0.2884), (0.4408, -0.719, -0.2861), (0.248, -0.701, -0.4898), (0.3583, -0.3257, -0.7676), (-0.8432, 0.1595, -0.4676), (-0.8563, 0.406, -0.1947), (-0.5343, 0.7621, -0.2283), (-0.2807, 0.6916, -0.62), (0.7632, 0.4742, -0.2097), (-0.01358, 0.8092, -0.04994), (-0.002672, 0.845, -0.2964), (0.4043, 0.6735, -0.5745), (0.178, 0.4533, -0.7868), (0.1618, 0.8065, -0.5266), (-0.1388, 0.7051, -0.6661), (0.4419, 0.5527, -0.6566), (0.7771, -0.2298, -0.4633), (0.6431, -0.1972, -0.6254), (0.7532, 0.2104, -0.5092)], [], [(31, 10, 12), (28, 10, 31), (26, 27, 28), (10, 2, 6), (6, 2, 3), (15, 14, 12), (5, 10, 6), (4, 8, 7), (28, 27, 9), (2, 10, 9), (10, 5, 7), (7, 12, 10), (11, 13, 15), (15, 13, 16), (40, 38, 39), (5, 19, 4), (18, 6, 3), (28, 9, 10), (18, 24, 19), (24, 20, 25), (22, 19, 23), (4, 7, 5), (2, 17, 3), (35, 34, 36), (28, 31, 32), (26, 9, 27), (16, 30, 14), (15, 12, 11), (26, 28, 29), (32, 29, 28), (12, 30, 31), (0, 20, 1), (34, 40, 20), (30, 40, 37), (8, 12, 7), (25, 23, 24), (12, 8, 11), (13, 11, 4), (4, 11, 8), (15, 16, 14), (4, 19, 13), (19, 5, 18), (18, 5, 6), (18, 3, 17), (19, 24, 23), (24, 18, 21), (21, 18, 17), (20, 21, 1), (21, 20, 24), (13, 19, 16), (16, 19, 22), (17, 2, 21), (21, 2, 1), (34, 33, 37), (33, 34, 35), (9, 0, 2), (2, 0, 1), (0, 9, 26), (30, 38, 40), (38, 30, 22), (22, 30, 16), (29, 32, 36), (36, 32, 35), (35, 32, 33), (33, 31, 30), (32, 31, 33), (30, 12, 14), (36, 34, 29), (29, 20, 26), (34, 20, 29), (26, 20, 0), (25, 20, 39), (39, 20, 40), (40, 34, 37), (30, 37, 33), (23, 39, 22), (22, 39, 38), (39, 23, 25)])
_uv = me_rock_5.uv_layers.new(name='UVMap')
_uv.uv.foreach_set('vector', [0.7344, 0.4748, 0.7518, 0.6775, 0.6401, 0.6932, 0.8218, 0.415, 0.7518, 0.6775, 0.7344, 0.4748, 0.7579, 0.3267, 0.8728, 0.4206, 0.8313, 0.412, 0.7518, 0.6775, 0.1932, 0.5061, 0.1474, 0.5988, 0.1474, 0.5988, 0.1932, 0.5061, 0.1458, 0.5548, 0.5675, 0.7244, 0.5658, 0.6341, 0.6401, 0.6932, 0.2621, 0.82, 0.7518, 0.6775, 0.1474, 0.5988, 0.3903, 0.8979, 0.6298, 0.9211, 0.6719, 0.8347, 0.8304, 0.413, 0.8728, 0.4206, 0.6897, 0.5285, 0.1932, 0.5061, 0.7518, 0.6775, 0.6897, 0.5285, 0.7518, 0.6775, 0.2621, 0.82, 0.6719, 0.8347, 0.6719, 0.8347, 0.6401, 0.6932, 0.7518, 0.6775, 0.6178, 0.8255, 0.4241, 0.7043, 0.5675, 0.7244, 0.5675, 0.7244, 0.4241, 0.7043, 0.4546, 0.5923, 0.5435, 0.2914, 0.4511, 0.328, 0.4453, 0.2616, 0.2621, 0.82, 0.3251, 0.4707, 0.3903, 0.8979, 0.1932, 0.4806, 0.1474, 0.5988, 0.1458, 0.5548, 0.8304, 0.413, 0.6897, 0.5285, 0.7518, 0.6775, 0.1932, 0.4806, 0.3075, 0.3176, 0.3251, 0.4707, 0.3075, 0.3176, 0.4041, 0.1544, 0.387, 0.193, 0.4267, 0.39, 0.3251, 0.4707, 0.3404, 0.3901, 0.3903, 0.8979, 0.6719, 0.8347, 0.2621, 0.82, 0.1932, 0.5061, 0.1772, 0.4261, 0.1458, 0.5548, 0.7116, 0.3037, 0.6532, 0.1844, 0.775, 0.2456, 0.8218, 0.415, 0.7344, 0.4748, 0.739, 0.3869, 0.7579, 0.3267, 0.6897, 0.5285, 0.8728, 0.4206, 0.4546, 0.5923, 0.5815, 0.4153, 0.5589, 0.6066, 0.5675, 0.7244, 0.6401, 0.6932, 0.6178, 0.8255, 0.7579, 0.3267, 0.8313, 0.412, 0.805, 0.2651, 0.739, 0.3869, 0.805, 0.2651, 0.8313, 0.412, 0.6401, 0.6932, 0.5815, 0.4153, 0.7344, 0.4748, 0.04445, 0.3166, 0.4041, 0.1544, 0.07004, 0.3055, 0.6532, 0.1844, 0.5435, 0.2914, 0.4041, 0.1544, 0.5815, 0.4153, 0.5358, 0.3095, 0.634, 0.2508, 0.6298, 0.9211, 0.6401, 0.6932, 0.6719, 0.8347, 0.387, 0.193, 0.3404, 0.3901, 0.3075, 0.3176, 0.6401, 0.6932, 0.6298, 0.9211, 0.6178, 0.8255, 0.4241, 0.7043, 0.6178, 0.8255, 0.3903, 0.8979, 0.3903, 0.8979, 0.6178, 0.8255, 0.6298, 0.9211, 0.5675, 0.7244, 0.4546, 0.5923, 0.5589, 0.6066, 0.3903, 0.8979, 0.3251, 0.4707, 0.423, 0.6892, 0.3251, 0.4707, 0.2621, 0.82, 0.1932, 0.4806, 0.1932, 0.4806, 0.2621, 0.82, 0.1474, 0.5988, 0.1932, 0.4806, 0.1458, 0.5548, 0.1772, 0.4261, 0.3251, 0.4707, 0.3075, 0.3176, 0.3404, 0.3901, 0.3075, 0.3176, 0.1932, 0.4806, 0.176, 0.3941, 0.176, 0.3941, 0.1932, 0.4806, 0.1772, 0.4261, 0.4041, 0.1544, 0.176, 0.3941, 0.0708, 0.3068, 0.176, 0.3941, 0.4041, 0.1544, 0.3075, 0.3176, 0.423, 0.6892, 0.3251, 0.4707, 0.4546, 0.5923, 0.4546, 0.5923, 0.3251, 0.4707, 0.4267, 0.39, 0.1772, 0.4261, 0.1932, 0.5061, 0.176, 0.3941, 0.176, 0.3941, 0.1932, 0.5061, 0.0563, 0.328, 0.6532, 0.1844, 0.6675, 0.2943, 0.6408, 0.2624, 0.6675, 0.2943, 0.6532, 0.1844, 0.7116, 0.3037, 0.6897, 0.5285, 0.04445, 0.3166, 0.1932, 0.5061, 0.1932, 0.5061, 0.04445, 0.3166, 0.0563, 0.328, 0.04445, 0.3166, 0.6897, 0.5285, 0.7579, 0.3267, 0.5815, 0.4153, 0.4511, 0.328, 0.5358, 0.3095, 0.4511, 0.328, 0.5815, 0.4153, 0.4267, 0.39, 0.4267, 0.39, 0.5815, 0.4153, 0.4546, 0.5923, 0.805, 0.2651, 0.739, 0.3869, 0.775, 0.2456, 0.775, 0.2456, 0.739, 0.3869, 0.7116, 0.3037, 0.7116, 0.3037, 0.739, 0.3869, 0.6557, 0.2959, 0.6557, 0.2959, 0.7344, 0.4748, 0.5815, 0.4153, 0.739, 0.3869, 0.7344, 0.4748, 0.6557, 0.2959, 0.5815, 0.4153, 0.6401, 0.6932, 0.5658, 0.6341, 0.775, 0.2456, 0.6532, 0.1844, 0.805, 0.2651, 0.805, 0.2651, 0.4041, 0.1544, 0.7579, 0.3267, 0.6532, 0.1844, 0.4041, 0.1544, 0.805, 0.2651, 0.7579, 0.3267, 0.4041, 0.1544, 0.04445, 0.3166, 0.387, 0.193, 0.4041, 0.1544, 0.4453, 0.2616, 0.4453, 0.2616, 0.4041, 0.1544, 0.5435, 0.2914, 0.5435, 0.2914, 0.6532, 0.1844, 0.634, 0.2508, 0.5815, 0.4153, 0.634, 0.2508, 0.6557, 0.2959, 0.3404, 0.3901, 0.4453, 0.2616, 0.4267, 0.39, 0.4267, 0.39, 0.4453, 0.2616, 0.4511, 0.328, 0.4453, 0.2616, 0.3404, 0.3901, 0.387, 0.193])
_ca = me_rock_5.color_attributes.new('Col', 'BYTE_COLOR', 'CORNER')
_ca.data.foreach_set('color', [0.07421, 0.15, 0.1714, 1.0, 0.07421, 0.15, 0.1714, 1.0, 0.07421, 0.15, 0.1714, 1.0, 0.07421, 0.15, 0.1714, 1.0, 0.07421, 0.15, 0.1714, 1.0, 0.07421, 0.15, 0.1714, 1.0, 0.01298, 0.03689, 0.05127, 1.0, 0.07421, 0.15, 0.1714, 1.0, 0.07421, 0.15, 0.1714, 1.0, 0.07421, 0.15, 0.1714, 1.0, 0.07421, 0.15, 0.1714, 1.0, 0.07421, 0.15, 0.1714, 1.0, 0.07421, 0.15, 0.1714, 1.0, 0.07421, 0.15, 0.1714, 1.0, 0.07421, 0.15, 0.1714, 1.0, 0.07421, 0.15, 0.1714, 1.0, 0.07421, 0.15, 0.1714, 1.0, 0.07421, 0.15, 0.1714, 1.0, 0.2747, 0.3564, 0.3813, 1.0, 0.07421, 0.15, 0.1714, 1.0, 0.07421, 0.15, 0.1714, 1.0, 0.2747, 0.3564, 0.3813, 1.0, 0.2747, 0.3564, 0.3813, 1.0, 0.2747, 0.3564, 0.3813, 1.0, 0.07421, 0.15, 0.1714, 1.0, 0.07421, 0.15, 0.1714, 1.0, 0.07421, 0.15, 0.1714, 1.0, 0.07421, 0.15, 0.1714, 1.0, 0.07421, 0.15, 0.1714, 1.0, 0.07421, 0.15, 0.1714, 1.0, 0.07421, 0.15, 0.1714, 1.0, 0.2747, 0.3564, 0.3813, 1.0, 0.2747, 0.3564, 0.3813, 1.0, 0.2747, 0.3564, 0.3813, 1.0, 0.07421, 0.15, 0.1714, 1.0, 0.07421, 0.15, 0.1714, 1.0, 0.2747, 0.3564, 0.3813, 1.0, 0.07421, 0.15, 0.1714, 1.0, 0.07421, 0.15, 0.1714, 1.0, 0.07421, 0.15, 0.1714, 1.0, 0.07421, 0.15, 0.1714, 1.0, 0.07421, 0.15, 0.1714, 1.0, 0.07421, 0.15, 0.1714, 1.0, 0.07421, 0.15, 0.1714, 1.0, 0.01298, 0.03689, 0.05127, 1.0, 0.2747, 0.3564, 0.3813, 1.0, 0.07421, 0.15, 0.1714, 1.0, 0.2747, 0.3564, 0.3813, 1.0, 0.07421, 0.15, 0.1714, 1.0, 0.07421, 0.15, 0.1714, 1.0, 0.07421, 0.15, 0.1714, 1.0, 0.07421, 0.15, 0.1714, 1.0, 0.07421, 0.15, 0.1714, 1.0, 0.07421, 0.15, 0.1714, 1.0, 0.07421, 0.15, 0.1714, 1.0, 0.07421, 0.15, 0.1714, 1.0, 0.07421, 0.15, 0.1714, 1.0, 0.07421, 0.15, 0.1714, 1.0, 0.01298, 0.03689, 0.05127, 1.0, 0.01298, 0.03689, 0.05127, 1.0, 0.07421, 0.15, 0.1714, 1.0, 0.07421, 0.15, 0.1714, 1.0, 0.07421, 0.15, 0.1714, 1.0, 0.2747, 0.3564, 0.3813, 1.0, 0.2747, 0.3564, 0.3813, 1.0, 0.2747, 0.3564, 0.3813, 1.0, 0.07421, 0.15, 0.1714, 1.0, 0.07421, 0.15, 0.1714, 1.0, 0.07421, 0.15, 0.1714, 1.0, 0.07421, 0.15, 0.1714, 1.0, 0.01298, 0.03689, 0.05127, 1.0, 0.01298, 0.03689, 0.05127, 1.0, 0.07421, 0.15, 0.1714, 1.0, 0.07421, 0.15, 0.1714, 1.0, 0.07421, 0.15, 0.1714, 1.0, 0.01298, 0.03689, 0.05127, 1.0, 0.07421, 0.15, 0.1714, 1.0, 0.07421, 0.15, 0.1714, 1.0, 0.07421, 0.15, 0.1714, 1.0, 0.07421, 0.15, 0.1714, 1.0, 0.07421, 0.15, 0.1714, 1.0, 0.07421, 0.15, 0.1714, 1.0, 0.07421, 0.15, 0.1714, 1.0, 0.2747, 0.3564, 0.3813, 1.0, 0.01298, 0.03689, 0.05127, 1.0, 0.07421, 0.15, 0.1714, 1.0, 0.01298, 0.03689, 0.05127, 1.0, 0.07421, 0.15, 0.1714, 1.0, 0.01298, 0.03689, 0.05127, 1.0, 0.07421, 0.15, 0.1714, 1.0, 0.07421, 0.15, 0.1714, 1.0, 0.07421, 0.15, 0.1714, 1.0, 0.07421, 0.15, 0.1714, 1.0, 0.01298, 0.03689, 0.05127, 1.0, 0.01298, 0.03689, 0.05127, 1.0, 0.01298, 0.03689, 0.05127, 1.0, 0.01298, 0.03689, 0.05127, 1.0, 0.07421, 0.15, 0.1714, 1.0, 0.01298, 0.03689, 0.05127, 1.0, 0.07421, 0.15, 0.1714, 1.0, 0.07421, 0.15, 0.1714, 1.0, 0.01298, 0.03689, 0.05127, 1.0, 0.2747, 0.3564, 0.3813, 1.0, 0.07421, 0.15, 0.1714, 1.0, 0.2747, 0.3564, 0.3813, 1.0, 0.01298, 0.03689, 0.05127, 1.0, 0.07421, 0.15, 0.1714, 1.0, 0.07421, 0.15, 0.1714, 1.0, 0.07421, 0.15, 0.1714, 1.0, 0.2747, 0.3564, 0.3813, 1.0, 0.2747, 0.3564, 0.3813, 1.0, 0.07421, 0.15, 0.1714, 1.0, 0.2747, 0.3564, 0.3813, 1.0, 0.2747, 0.3564, 0.3813, 1.0, 0.2747, 0.3564, 0.3813, 1.0, 0.2747, 0.3564, 0.3813, 1.0, 0.2747, 0.3564, 0.3813, 1.0, 0.07421, 0.15, 0.1714, 1.0, 0.07421, 0.15, 0.1714, 1.0, 0.07421, 0.15, 0.1714, 1.0, 0.2747, 0.3564, 0.3813, 1.0, 0.07421, 0.15, 0.1714, 1.0, 0.07421, 0.15, 0.1714, 1.0, 0.07421, 0.15, 0.1714, 1.0, 0.2747, 0.3564, 0.3813, 1.0, 0.07421, 0.15, 0.1714, 1.0, 0.07421, 0.15, 0.1714, 1.0, 0.2747, 0.3564, 0.3813, 1.0, 0.07421, 0.15, 0.1714, 1.0, 0.07421, 0.15, 0.1714, 1.0, 0.07421, 0.15, 0.1714, 1.0, 0.07421, 0.15, 0.1714, 1.0, 0.07421, 0.15, 0.1714, 1.0, 0.07421, 0.15, 0.1714, 1.0, 0.07421, 0.15, 0.1714, 1.0, 0.07421, 0.15, 0.1714, 1.0, 0.07421, 0.15, 0.1714, 1.0, 0.07421, 0.15, 0.1714, 1.0, 0.07421, 0.15, 0.1714, 1.0, 0.07421, 0.15, 0.1714, 1.0, 0.07421, 0.15, 0.1714, 1.0, 0.01298, 0.03689, 0.05127, 1.0, 0.07421, 0.15, 0.1714, 1.0, 0.01298, 0.03689, 0.05127, 1.0, 0.07421, 0.15, 0.1714, 1.0, 0.01298, 0.03689, 0.05127, 1.0, 0.07421, 0.15, 0.1714, 1.0, 0.07421, 0.15, 0.1714, 1.0, 0.07421, 0.15, 0.1714, 1.0, 0.07421, 0.15, 0.1714, 1.0, 0.07421, 0.15, 0.1714, 1.0, 0.07421, 0.15, 0.1714, 1.0, 0.07421, 0.15, 0.1714, 1.0, 0.07421, 0.15, 0.1714, 1.0, 0.07421, 0.15, 0.1714, 1.0, 0.07421, 0.15, 0.1714, 1.0, 0.07421, 0.15, 0.1714, 1.0, 0.07421, 0.15, 0.1714, 1.0, 0.01298, 0.03689, 0.05127, 1.0, 0.01298, 0.03689, 0.05127, 1.0, 0.01298, 0.03689, 0.05127, 1.0, 0.01298, 0.03689, 0.05127, 1.0, 0.01298, 0.03689, 0.05127, 1.0, 0.01298, 0.03689, 0.05127, 1.0, 0.07421, 0.15, 0.1714, 1.0, 0.07421, 0.15, 0.1714, 1.0, 0.01298, 0.03689, 0.05127, 1.0, 0.07421, 0.15, 0.1714, 1.0, 0.07421, 0.15, 0.1714, 1.0, 0.01298, 0.03689, 0.05127, 1.0, 0.01298, 0.03689, 0.05127, 1.0, 0.01298, 0.03689, 0.05127, 1.0, 0.07421, 0.15, 0.1714, 1.0, 0.01298, 0.03689, 0.05127, 1.0, 0.07421, 0.15, 0.1714, 1.0, 0.07421, 0.15, 0.1714, 1.0, 0.07421, 0.15, 0.1714, 1.0, 0.07421, 0.15, 0.1714, 1.0, 0.07421, 0.15, 0.1714, 1.0, 0.07421, 0.15, 0.1714, 1.0, 0.07421, 0.15, 0.1714, 1.0, 0.07421, 0.15, 0.1714, 1.0, 0.07421, 0.15, 0.1714, 1.0, 0.01298, 0.03689, 0.05127, 1.0, 0.07421, 0.15, 0.1714, 1.0, 0.01298, 0.03689, 0.05127, 1.0, 0.01298, 0.03689, 0.05127, 1.0, 0.07421, 0.15, 0.1714, 1.0, 0.07421, 0.15, 0.1714, 1.0, 0.07421, 0.15, 0.1714, 1.0, 0.07421, 0.15, 0.1714, 1.0, 0.01298, 0.03689, 0.05127, 1.0, 0.01298, 0.03689, 0.05127, 1.0, 0.07421, 0.15, 0.1714, 1.0, 0.07421, 0.15, 0.1714, 1.0, 0.07421, 0.15, 0.1714, 1.0, 0.07421, 0.15, 0.1714, 1.0, 0.01298, 0.03689, 0.05127, 1.0, 0.07421, 0.15, 0.1714, 1.0, 0.07421, 0.15, 0.1714, 1.0, 0.07421, 0.15, 0.1714, 1.0, 0.01298, 0.03689, 0.05127, 1.0, 0.01298, 0.03689, 0.05127, 1.0, 0.01298, 0.03689, 0.05127, 1.0, 0.01298, 0.03689, 0.05127, 1.0, 0.01298, 0.03689, 0.05127, 1.0, 0.01298, 0.03689, 0.05127, 1.0, 0.01298, 0.03689, 0.05127, 1.0, 0.01298, 0.03689, 0.05127, 1.0, 0.01298, 0.03689, 0.05127, 1.0, 0.01298, 0.03689, 0.05127, 1.0, 0.01298, 0.03689, 0.05127, 1.0, 0.01298, 0.03689, 0.05127, 1.0, 0.01298, 0.03689, 0.05127, 1.0, 0.01298, 0.03689, 0.05127, 1.0, 0.01298, 0.03689, 0.05127, 1.0, 0.01298, 0.03689, 0.05127, 1.0, 0.01298, 0.03689, 0.05127, 1.0, 0.07421, 0.15, 0.1714, 1.0, 0.07421, 0.15, 0.1714, 1.0, 0.01298, 0.03689, 0.05127, 1.0, 0.01298, 0.03689, 0.05127, 1.0, 0.07421, 0.15, 0.1714, 1.0, 0.01298, 0.03689, 0.05127, 1.0, 0.01298, 0.03689, 0.05127, 1.0, 0.07421, 0.15, 0.1714, 1.0, 0.01298, 0.03689, 0.05127, 1.0, 0.07421, 0.15, 0.1714, 1.0, 0.07421, 0.15, 0.1714, 1.0, 0.01298, 0.03689, 0.05127, 1.0, 0.07421, 0.15, 0.1714, 1.0, 0.01298, 0.03689, 0.05127, 1.0, 0.07421, 0.15, 0.1714, 1.0, 0.01298, 0.03689, 0.05127, 1.0])
me_rock_5.use_remesh_fix_poles = True
me_rock_5.use_remesh_preserve_attributes = False
me_rock_5.use_mirror_vertex_groups = False
me_rock_5.use_paint_bone_selection = False
me_rock_5.use_paint_mask_vertex = True
me_rock_5.update()

# ---- objects
ob_rock_1 = bpy.data.objects.new('Rock 1', me_rock_1)
ob_rock_2 = bpy.data.objects.new('Rock 2', me_rock_2)
ob_rock_3 = bpy.data.objects.new('Rock 3', me_rock_3)
ob_rock_4 = bpy.data.objects.new('Rock 4', me_rock_4)
ob_rock_5 = bpy.data.objects.new('Rock 5', me_rock_5)

# ---- transforms, parenting, visibility, modifiers, constraints
ob_rock_1.location = (0.1023, -0.01804, -0.04331)
ob_rock_1.lineart.crease_threshold = 0.0
ob_rock_2.location = (2.051, 0.0554, 0.132)
ob_rock_2.lineart.crease_threshold = 0.0
ob_rock_3.location = (3.852, 0.07378, 0.1445)
ob_rock_3.lineart.crease_threshold = 0.0
ob_rock_4.location = (5.66, 0.05391, 0.1114)
ob_rock_4.lineart.crease_threshold = 0.0
ob_rock_5.location = (7.56, -0.02819, 0.1041)
ob_rock_5.lineart.crease_threshold = 0.0

# ---- collection membership
col_collection.objects.link(ob_rock_1)
col_collection.objects.link(ob_rock_2)
col_collection.objects.link(ob_rock_3)
col_collection.objects.link(ob_rock_4)
col_collection.objects.link(ob_rock_5)

# ---- scene / render settings (as saved in the file)
scene.frame_start = 1; scene.frame_end = 250; scene.frame_set(183)
scene.render.engine = 'BLENDER_EEVEE_NEXT'
scene.cycles.use_denoising = False
scene.cycles.samples = 128
scene.cycles.sampling_pattern = 'TABULATED_SOBOL'
scene.cycles.use_adaptive_sampling = False
scene.cycles.use_light_tree = False
scene.view_settings.view_transform = 'Filmic'
bpy.context.view_layer.update()

# ---- added for rendering (the .blend has no active camera and no usable light): camera, sun
cam_auto = bpy.data.cameras.new('AutoCamera')
cam_auto.lens = 50.0
cam_auto.sensor_width = 36.0
cam_auto.clip_end = 1000.0
ob_auto_camera = bpy.data.objects.new('AutoCamera', cam_auto)
scene.collection.objects.link(ob_auto_camera)
ob_auto_camera.location = (12.6192, -10.475, 7.1822)
ob_auto_camera.rotation_euler = (1.09748, -7.21219e-08, 0.694738)
scene.camera = ob_auto_camera
light_auto_sun = bpy.data.lights.new('AutoSun', 'SUN')
light_auto_sun.energy = 3.0
light_auto_sun.angle = 0.0523599
ob_auto_sun = bpy.data.objects.new('AutoSun', light_auto_sun)
scene.collection.objects.link(ob_auto_sun)
ob_auto_sun.rotation_euler = (0.872665, 0.174533, 0.523599)
bpy.context.view_layer.update()
